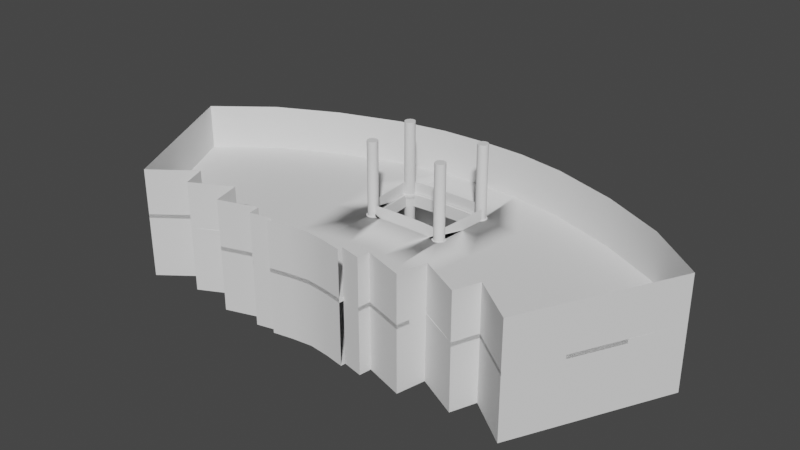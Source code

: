 # Source: dcs_floor_base.blend  (saved by Blender 2.80.75; exported with 4.5.12 LTS)
import bpy
from mathutils import Matrix  # noqa: F401  (used for matrix-valued properties, if any)

bpy.ops.wm.read_factory_settings(use_empty=True)
scene = bpy.context.scene
scene.name = 'Scene'

# ---- collections
col_collection = bpy.data.collections.new('Collection'); scene.collection.children.link(col_collection)

# ---- node groups
ng_auto_smooth = bpy.data.node_groups.new('Auto Smooth', 'GeometryNodeTree')
_s = ng_auto_smooth.interface.new_socket(name='Geometry', in_out='OUTPUT', socket_type='NodeSocketGeometry')
_s = ng_auto_smooth.interface.new_socket(name='Geometry', in_out='INPUT', socket_type='NodeSocketGeometry')
_s = ng_auto_smooth.interface.new_socket(name='Angle', in_out='INPUT', socket_type='NodeSocketFloat')
_s.subtype = 'ANGLE'
_s.min_value = 0.0
_s.max_value = 3.142
ng_auto_smooth.is_modifier = True
_N = ng_auto_smooth.nodes; _L = ng_auto_smooth.links
n0 = _N.new('NodeGroupOutput'); n0.name = 'Group Output'; n0.location = (480, -100)
n1 = _N.new('NodeGroupInput'); n1.name = 'Group Input'; n1.location = (-420, -300)
n2 = _N.new('NodeGroupInput'); n2.name = 'Group Input.001'; n2.location = (-60, -100)
n3 = _N.new('GeometryNodeSetShadeSmooth'); n3.name = 'Set Shade Smooth'; n3.location = (120, -100)
n3.domain = 'EDGE'
n4 = _N.new('GeometryNodeSetShadeSmooth'); n4.name = 'Set Shade Smooth.001'; n4.location = (300, -100)
n5 = _N.new('GeometryNodeInputMeshEdgeAngle'); n5.name = 'Edge Angle'; n5.location = (-420, -220)
n6 = _N.new('GeometryNodeInputEdgeSmooth'); n6.name = 'Is Edge Smooth'; n6.location = (-60, -160)
n7 = _N.new('GeometryNodeInputShadeSmooth'); n7.name = 'Is Face Smooth'; n7.location = (-240, -340)
n8 = _N.new('FunctionNodeBooleanMath'); n8.name = 'Boolean Math'; n8.location = (-60, -220)
n9 = _N.new('FunctionNodeCompare'); n9.name = 'Compare'; n9.location = (-240, -180)
n9.operation = 'LESS_EQUAL'
_L.new(n5.outputs[0], n9.inputs[0])
_L.new(n4.outputs[0], n0.inputs[0])
_L.new(n1.outputs[1], n9.inputs[1])
_L.new(n9.outputs[0], n8.inputs[0])
_L.new(n7.outputs[0], n8.inputs[1])
_L.new(n2.outputs[0], n3.inputs[0])
_L.new(n6.outputs[0], n3.inputs[1])
_L.new(n3.outputs[0], n4.inputs[0])
_L.new(n8.outputs[0], n3.inputs[2])
n0.is_active_output = True

# ---- world
world_world = bpy.data.worlds.new('World'); scene.world = world_world
world_world.use_nodes = True; world_world.node_tree.nodes.clear()
_N = world_world.node_tree.nodes; _L = world_world.node_tree.links
n0 = _N.new('ShaderNodeOutputWorld'); n0.name = 'World Output'; n0.location = (300, 300)
n1 = _N.new('ShaderNodeBackground'); n1.name = 'Background'; n1.location = (10, 300)
n1.inputs[0].default_value = (0.05088, 0.05088, 0.05088, 1.0)
_L.new(n1.outputs[0], n0.inputs[0])
n0.is_active_output = True
world_world.color = (0.05088, 0.05088, 0.05088)
world_world.use_sun_shadow = False
world_world.sun_shadow_jitter_overblur = 0.0

# ---- meshes
me_plane = bpy.data.meshes.new('Plane')
me_plane.from_pydata([(1.608, -5.327, 0.0), (1.631, 4.701, 0.0), (0.0, -5.085, 0.0), (0.0, 4.758, 0.0), (1.627, -5.136, 0.0), (0.0, -4.695, 0.0), (3.798, 4.336, 0.0), (2.452, -5.328, 0.0), (1.573, -4.538, 0.0), (0.0, -4.226, 0.0), (2.519, -4.848, 0.0), (6.378, 3.473, 0.0), (4.072, -5.347, 0.0), (1.58, -3.352, 0.0), (0.0, -3.072, 0.0), (2.683, -3.669, 0.0), (4.326, -4.214, 0.0), (8.842, 2.265, 0.0), (5.985, -5.058, 0.0), (1.587, -2.274, 0.0), (0.0, -2.024, 0.0), (2.832, -2.597, 0.0), (4.601, -3.185, 0.0), (6.368, -4.078, 0.0), (11.05, 0.5581, 0.0), (8.056, -5.343, 0.0), (0.8042, -5.177, 0.0), (0.8154, 4.73, 0.0), (0.8135, -4.915, 0.0), (0.7863, -4.382, 0.0), (0.79, -3.212, 0.0), (0.7934, -2.149, 0.0), (1.608, -5.327, 4.469), (1.88, 4.682, 4.469), (0.0, -5.085, 4.469), (0.0, 4.758, 4.469), (1.627, -5.136, 4.469), (3.798, 4.336, 4.469), (2.452, -5.328, 4.469), (2.519, -4.848, 4.469), (6.378, 3.473, 4.469), (4.072, -5.347, 4.469), (4.374, -4.214, 4.469), (8.842, 2.265, 4.469), (5.985, -5.058, 4.469), (6.368, -4.078, 4.469), (11.05, 0.5581, 4.469), (8.056, -5.343, 4.469), (0.8042, -5.177, 4.469), (0.8154, 4.73, 4.469), (1.719, 2.33, 0.0), (0.0, 2.401, 0.0), (3.476, 2.025, 0.0), (5.785, 1.254, 0.0), (8.017, 0.1505, 0.0), (10.05, -1.409, 0.0), (0.8081, 2.404, 0.0), (10.05, -1.409, 4.469), (1.557, 0.01136, 0.0), (0.0, 0.07546, 0.0), (3.156, -0.2709, 0.0), (5.197, -0.9512, 0.0), (7.198, -1.95, 0.0), (9.059, -3.364, 0.0), (0.8008, 0.07881, 0.0), (9.059, -3.364, 4.469), (1.703, 2.558, -0.003641), (1.703, 2.558, 5.645), (1.768, 2.547, -0.003641), (1.768, 2.547, 5.645), (1.828, 2.517, -0.003641), (1.828, 2.517, 5.645), (1.875, 2.47, -0.003641), (1.875, 2.47, 5.645), (1.905, 2.41, -0.003641), (1.905, 2.41, 5.645), (1.916, 2.345, -0.003641), (1.916, 2.345, 5.645), (1.905, 2.279, -0.003641), (1.905, 2.279, 5.645), (1.875, 2.219, -0.003641), (1.875, 2.219, 5.645), (1.828, 2.172, -0.003641), (1.828, 2.172, 5.645), (1.768, 2.142, -0.003641), (1.768, 2.142, 5.645), (1.703, 2.132, -0.003641), (1.703, 2.132, 5.645), (1.637, 2.142, -0.003641), (1.637, 2.142, 5.645), (1.577, 2.172, -0.003641), (1.577, 2.172, 5.645), (1.53, 2.219, -0.003641), (1.53, 2.219, 5.645), (1.5, 2.279, -0.003641), (1.5, 2.279, 5.645), (1.49, 2.345, -0.003641), (1.49, 2.345, 5.645), (1.5, 2.41, -0.003641), (1.5, 2.41, 5.645), (1.53, 2.47, -0.003641), (1.53, 2.47, 5.645), (1.577, 2.517, -0.003641), (1.577, 2.517, 5.645), (1.637, 2.547, -0.003641), (1.637, 2.547, 5.645), (1.703, 2.558, 2.533), (1.768, 2.547, 2.533), (1.828, 2.517, 2.533), (1.875, 2.47, 2.533), (1.905, 2.41, 2.533), (1.916, 2.345, 2.533), (1.905, 2.279, 2.533), (1.875, 2.219, 2.533), (1.828, 2.172, 2.533), (1.768, 2.142, 2.533), (1.703, 2.132, 2.533), (1.637, 2.142, 2.533), (1.577, 2.172, 2.533), (1.53, 2.219, 2.533), (1.5, 2.279, 2.533), (1.49, 2.345, 2.533), (1.5, 2.41, 2.533), (1.53, 2.47, 2.533), (1.577, 2.517, 2.533), (1.637, 2.547, 2.533), (1.703, 2.558, 2.641), (1.768, 2.547, 2.641), (1.828, 2.517, 2.641), (1.875, 2.47, 2.641), (1.905, 2.41, 2.641), (1.916, 2.345, 2.641), (1.905, 2.279, 2.641), (1.875, 2.219, 2.641), (1.828, 2.172, 2.641), (1.768, 2.142, 2.641), (1.703, 2.132, 2.641), (1.637, 2.142, 2.641), (1.577, 2.172, 2.641), (1.53, 2.219, 2.641), (1.5, 2.279, 2.641), (1.49, 2.345, 2.641), (1.5, 2.41, 2.641), (1.53, 2.47, 2.641), (1.577, 2.517, 2.641), (1.637, 2.547, 2.641), (1.786, 2.601, 2.636), (1.786, 2.601, 2.537), (1.861, 2.562, 2.636), (1.861, 2.562, 2.537), (1.92, 2.503, 2.636), (1.92, 2.503, 2.537), (1.959, 2.428, 2.636), (1.959, 2.428, 2.537), (1.972, 2.345, 2.636), (1.972, 2.345, 2.537), (1.959, 2.261, 2.636), (1.959, 2.261, 2.537), (1.92, 2.186, 2.636), (1.92, 2.186, 2.537), (1.861, 2.127, 2.636), (1.861, 2.127, 2.537), (1.786, 2.089, 2.636), (1.786, 2.089, 2.537), (1.703, 2.075, 2.636), (1.703, 2.075, 2.537), (1.619, 2.089, 2.636), (1.619, 2.089, 2.537), (1.544, 2.127, 2.636), (1.544, 2.127, 2.537), (1.485, 2.186, 2.636), (1.485, 2.186, 2.537), (1.447, 2.261, 2.636), (1.447, 2.261, 2.537), (1.433, 2.345, 2.636), (1.433, 2.345, 2.537), (1.447, 2.428, 2.636), (1.447, 2.428, 2.537), (1.485, 2.503, 2.636), (1.485, 2.503, 2.537), (1.544, 2.562, 2.636), (1.544, 2.562, 2.537), (1.619, 2.601, 2.636), (1.619, 2.601, 2.537), (1.703, 2.614, 2.537), (1.703, 2.614, 2.636), (1.768, 2.547, 0.05977), (1.828, 2.517, 0.05977), (1.875, 2.47, 0.05977), (1.905, 2.41, 0.05977), (1.916, 2.345, 0.05977), (1.905, 2.279, 0.05977), (1.875, 2.219, 0.05977), (1.828, 2.172, 0.05977), (1.768, 2.142, 0.05977), (1.703, 2.132, 0.05977), (1.637, 2.142, 0.05977), (1.577, 2.172, 0.05977), (1.53, 2.219, 0.05977), (1.5, 2.279, 0.05977), (1.49, 2.345, 0.05977), (1.5, 2.41, 0.05977), (1.53, 2.47, 0.05977), (1.577, 2.517, 0.05977), (1.637, 2.547, 0.05977), (1.703, 2.558, 0.05977), (1.703, 2.589, 0.00752), (1.778, 2.577, 0.00752), (1.778, 2.577, 0.04861), (1.846, 2.542, 0.00752), (1.846, 2.542, 0.04861), (1.901, 2.488, 0.00752), (1.901, 2.488, 0.04861), (1.935, 2.42, 0.00752), (1.935, 2.42, 0.04861), (1.947, 2.345, 0.00752), (1.947, 2.345, 0.04861), (1.935, 2.269, 0.00752), (1.935, 2.269, 0.04861), (1.901, 2.201, 0.00752), (1.901, 2.201, 0.04861), (1.846, 2.147, 0.00752), (1.846, 2.147, 0.04861), (1.778, 2.112, 0.00752), (1.778, 2.112, 0.04861), (1.703, 2.1, 0.00752), (1.703, 2.1, 0.04861), (1.627, 2.112, 0.00752), (1.627, 2.112, 0.04861), (1.559, 2.147, 0.00752), (1.559, 2.147, 0.04861), (1.505, 2.201, 0.00752), (1.505, 2.201, 0.04861), (1.47, 2.269, 0.00752), (1.47, 2.269, 0.04861), (1.458, 2.345, 0.00752), (1.458, 2.345, 0.04861), (1.47, 2.42, 0.00752), (1.47, 2.42, 0.04861), (1.505, 2.488, 0.00752), (1.505, 2.488, 0.04861), (1.559, 2.542, 0.00752), (1.559, 2.542, 0.04861), (1.627, 2.577, 0.00752), (1.627, 2.577, 0.04861), (1.703, 2.589, 0.04861), (1.562, 0.2323, -0.003641), (1.562, 0.2323, 5.645), (1.627, 0.2219, -0.003641), (1.627, 0.2219, 5.645), (1.687, 0.1916, -0.003641), (1.687, 0.1916, 5.645), (1.734, 0.1445, -0.003641), (1.734, 0.1445, 5.645), (1.764, 0.0851, -0.003641), (1.764, 0.0851, 5.645), (1.775, 0.01928, -0.003641), (1.775, 0.01928, 5.645), (1.764, -0.04655, -0.003641), (1.764, -0.04655, 5.645), (1.734, -0.1059, -0.003641), (1.734, -0.1059, 5.645), (1.687, -0.1531, -0.003641), (1.687, -0.1531, 5.645), (1.627, -0.1833, -0.003641), (1.627, -0.1833, 5.645), (1.562, -0.1937, -0.003641), (1.562, -0.1937, 5.645), (1.496, -0.1833, -0.003641), (1.496, -0.1833, 5.645), (1.436, -0.1531, -0.003641), (1.436, -0.1531, 5.645), (1.389, -0.1059, -0.003641), (1.389, -0.1059, 5.645), (1.359, -0.04655, -0.003641), (1.359, -0.04655, 5.645), (1.349, 0.01928, -0.003641), (1.349, 0.01928, 5.645), (1.359, 0.0851, -0.003641), (1.359, 0.0851, 5.645), (1.389, 0.1445, -0.003641), (1.389, 0.1445, 5.645), (1.436, 0.1916, -0.003641), (1.436, 0.1916, 5.645), (1.496, 0.2219, -0.003641), (1.496, 0.2219, 5.645), (1.562, 0.2323, 2.533), (1.627, 0.2219, 2.533), (1.687, 0.1916, 2.533), (1.734, 0.1445, 2.533), (1.764, 0.0851, 2.533), (1.775, 0.01928, 2.533), (1.764, -0.04655, 2.533), (1.734, -0.1059, 2.533), (1.687, -0.1531, 2.533), (1.627, -0.1833, 2.533), (1.562, -0.1937, 2.533), (1.496, -0.1833, 2.533), (1.436, -0.1531, 2.533), (1.389, -0.1059, 2.533), (1.359, -0.04655, 2.533), (1.349, 0.01928, 2.533), (1.359, 0.0851, 2.533), (1.389, 0.1445, 2.533), (1.436, 0.1916, 2.533), (1.496, 0.2219, 2.533), (1.562, 0.2323, 2.641), (1.627, 0.2219, 2.641), (1.687, 0.1916, 2.641), (1.734, 0.1445, 2.641), (1.764, 0.0851, 2.641), (1.775, 0.01928, 2.641), (1.764, -0.04655, 2.641), (1.734, -0.1059, 2.641), (1.687, -0.1531, 2.641), (1.627, -0.1833, 2.641), (1.562, -0.1937, 2.641), (1.496, -0.1833, 2.641), (1.436, -0.1531, 2.641), (1.389, -0.1059, 2.641), (1.359, -0.04655, 2.641), (1.349, 0.01928, 2.641), (1.359, 0.0851, 2.641), (1.389, 0.1445, 2.641), (1.436, 0.1916, 2.641), (1.496, 0.2219, 2.641), (1.645, 0.2753, 2.636), (1.645, 0.2753, 2.537), (1.72, 0.237, 2.636), (1.72, 0.237, 2.537), (1.779, 0.1775, 2.636), (1.779, 0.1775, 2.537), (1.818, 0.1025, 2.636), (1.818, 0.1025, 2.537), (1.831, 0.01928, 2.636), (1.831, 0.01928, 2.537), (1.818, -0.0639, 2.636), (1.818, -0.0639, 2.537), (1.779, -0.1389, 2.636), (1.779, -0.1389, 2.537), (1.72, -0.1985, 2.636), (1.72, -0.1985, 2.537), (1.645, -0.2367, 2.636), (1.645, -0.2367, 2.537), (1.562, -0.2499, 2.636), (1.562, -0.2499, 2.537), (1.478, -0.2367, 2.636), (1.478, -0.2367, 2.537), (1.403, -0.1985, 2.636), (1.403, -0.1985, 2.537), (1.344, -0.1389, 2.636), (1.344, -0.1389, 2.537), (1.306, -0.0639, 2.636), (1.306, -0.0639, 2.537), (1.292, 0.01928, 2.636), (1.292, 0.01928, 2.537), (1.306, 0.1025, 2.636), (1.306, 0.1025, 2.537), (1.344, 0.1775, 2.636), (1.344, 0.1775, 2.537), (1.403, 0.237, 2.636), (1.403, 0.237, 2.537), (1.478, 0.2753, 2.636), (1.478, 0.2753, 2.537), (1.562, 0.2884, 2.537), (1.562, 0.2884, 2.636), (1.627, 0.2219, 0.05977), (1.687, 0.1916, 0.05977), (1.734, 0.1445, 0.05977), (1.764, 0.0851, 0.05977), (1.775, 0.01928, 0.05977), (1.764, -0.04655, 0.05977), (1.734, -0.1059, 0.05977), (1.687, -0.1531, 0.05977), (1.627, -0.1833, 0.05977), (1.562, -0.1937, 0.05977), (1.496, -0.1833, 0.05977), (1.436, -0.1531, 0.05977), (1.389, -0.1059, 0.05977), (1.359, -0.04655, 0.05977), (1.349, 0.01928, 0.05977), (1.359, 0.0851, 0.05977), (1.389, 0.1445, 0.05977), (1.436, 0.1916, 0.05977), (1.496, 0.2219, 0.05977), (1.562, 0.2323, 0.05977), (1.562, 0.264, 0.00752), (1.637, 0.252, 0.00752), (1.637, 0.252, 0.04861), (1.705, 0.2172, 0.00752), (1.705, 0.2172, 0.04861), (1.759, 0.1631, 0.00752), (1.759, 0.1631, 0.04861), (1.794, 0.09489, 0.00752), (1.794, 0.09489, 0.04861), (1.806, 0.01928, 0.00752), (1.806, 0.01928, 0.04861), (1.794, -0.05634, 0.00752), (1.794, -0.05634, 0.04861), (1.759, -0.1246, 0.00752), (1.759, -0.1246, 0.04861), (1.705, -0.1787, 0.00752), (1.705, -0.1787, 0.04861), (1.637, -0.2134, 0.00752), (1.637, -0.2134, 0.04861), (1.562, -0.2254, 0.00752), (1.562, -0.2254, 0.04861), (1.486, -0.2134, 0.00752), (1.486, -0.2134, 0.04861), (1.418, -0.1787, 0.00752), (1.418, -0.1787, 0.04861), (1.364, -0.1246, 0.00752), (1.364, -0.1246, 0.04861), (1.329, -0.05634, 0.00752), (1.329, -0.05634, 0.04861), (1.317, 0.01928, 0.00752), (1.317, 0.01928, 0.04861), (1.329, 0.09489, 0.00752), (1.329, 0.09489, 0.04861), (1.364, 0.1631, 0.00752), (1.364, 0.1631, 0.04861), (1.418, 0.2172, 0.00752), (1.418, 0.2172, 0.04861), (1.486, 0.252, 0.00752), (1.486, 0.252, 0.04861), (1.562, 0.264, 0.04861)], [], [(56, 50, 1, 27), (26, 0, 4, 28), (8, 4, 7, 10), (13, 8, 10, 15), (28, 4, 8, 29), (15, 10, 12, 16), (21, 15, 16, 22), (19, 13, 15, 21), (29, 8, 13, 30), (22, 16, 18, 23), (61, 22, 23, 62), (58, 19, 21, 60), (60, 21, 22, 61), (30, 13, 19, 31), (62, 23, 25, 63), (14, 30, 31, 20), (9, 29, 30, 14), (5, 28, 29, 9), (2, 26, 28, 5), (51, 56, 27, 3), (27, 1, 33, 49), (10, 7, 38, 39), (11, 17, 43, 40), (16, 12, 41, 42), (0, 26, 48, 32), (63, 25, 47, 65), (7, 4, 36, 38), (25, 23, 45, 47), (12, 10, 39, 41), (1, 6, 37, 33), (17, 24, 46, 43), (3, 27, 49, 35), (6, 11, 40, 37), (23, 18, 44, 45), (26, 2, 34, 48), (18, 16, 42, 44), (24, 55, 57, 46), (59, 64, 56, 51), (17, 54, 55, 24), (6, 52, 53, 11), (1, 50, 52, 6), (11, 53, 54, 17), (64, 58, 50, 56), (31, 19, 58, 64), (20, 31, 64, 59), (55, 63, 65, 57), (54, 62, 63, 55), (52, 60, 61, 53), (50, 58, 60, 52), (53, 61, 62, 54), (126, 67, 69, 127), (127, 69, 71, 128), (128, 71, 73, 129), (129, 73, 75, 130), (130, 75, 77, 131), (131, 77, 79, 132), (132, 79, 81, 133), (133, 81, 83, 134), (134, 83, 85, 135), (135, 85, 87, 136), (136, 87, 89, 137), (137, 89, 91, 138), (138, 91, 93, 139), (139, 93, 95, 140), (140, 95, 97, 141), (141, 97, 99, 142), (142, 99, 101, 143), (143, 101, 103, 144), (69, 67, 105, 103, 101, 99, 97, 95, 93, 91, 89, 87, 85, 83, 81, 79, 77, 75, 73, 71), (144, 103, 105, 145), (145, 105, 67, 126), (66, 68, 70, 72, 74, 76, 78, 80, 82, 84, 86, 88, 90, 92, 94, 96, 98, 100, 102, 104), (204, 125, 106, 205), (203, 124, 125, 204), (202, 123, 124, 203), (201, 122, 123, 202), (200, 121, 122, 201), (199, 120, 121, 200), (198, 119, 120, 199), (197, 118, 119, 198), (196, 117, 118, 197), (195, 116, 117, 196), (194, 115, 116, 195), (193, 114, 115, 194), (192, 113, 114, 193), (191, 112, 113, 192), (190, 111, 112, 191), (189, 110, 111, 190), (188, 109, 110, 189), (187, 108, 109, 188), (186, 107, 108, 187), (205, 106, 107, 186), (118, 117, 167, 169), (137, 138, 168, 166), (119, 118, 169, 171), (138, 139, 170, 168), (120, 119, 171, 173), (139, 140, 172, 170), (107, 106, 184, 147), (126, 127, 146, 185), (121, 120, 173, 175), (140, 141, 174, 172), (108, 107, 147, 149), (127, 128, 148, 146), (122, 121, 175, 177), (141, 142, 176, 174), (109, 108, 149, 151), (128, 129, 150, 148), (123, 122, 177, 179), (142, 143, 178, 176), (110, 109, 151, 153), (129, 130, 152, 150), (183, 182, 185, 184), (181, 180, 182, 183), (179, 178, 180, 181), (177, 176, 178, 179), (175, 174, 176, 177), (173, 172, 174, 175), (171, 170, 172, 173), (169, 168, 170, 171), (167, 166, 168, 169), (165, 164, 166, 167), (163, 162, 164, 165), (161, 160, 162, 163), (159, 158, 160, 161), (157, 156, 158, 159), (155, 154, 156, 157), (153, 152, 154, 155), (151, 150, 152, 153), (149, 148, 150, 151), (147, 146, 148, 149), (184, 185, 146, 147), (136, 137, 166, 164), (117, 116, 165, 167), (135, 136, 164, 162), (116, 115, 163, 165), (134, 135, 162, 160), (115, 114, 161, 163), (133, 134, 160, 158), (114, 113, 159, 161), (132, 133, 158, 156), (113, 112, 157, 159), (145, 126, 185, 182), (106, 125, 183, 184), (131, 132, 156, 154), (112, 111, 155, 157), (144, 145, 182, 180), (125, 124, 181, 183), (130, 131, 154, 152), (111, 110, 153, 155), (143, 144, 180, 178), (124, 123, 179, 181), (82, 80, 219, 221), (194, 195, 226, 224), (90, 88, 227, 229), (72, 70, 209, 211), (193, 194, 224, 222), (98, 96, 235, 237), (192, 193, 222, 220), (80, 78, 217, 219), (191, 192, 220, 218), (66, 104, 243, 206), (204, 205, 245, 244), (88, 86, 225, 227), (70, 68, 207, 209), (190, 191, 218, 216), (203, 204, 244, 242), (96, 94, 233, 235), (189, 190, 216, 214), (78, 76, 215, 217), (202, 203, 242, 240), (188, 189, 214, 212), (206, 245, 208, 207), (207, 208, 210, 209), (209, 210, 212, 211), (211, 212, 214, 213), (213, 214, 216, 215), (215, 216, 218, 217), (217, 218, 220, 219), (219, 220, 222, 221), (221, 222, 224, 223), (223, 224, 226, 225), (225, 226, 228, 227), (227, 228, 230, 229), (229, 230, 232, 231), (231, 232, 234, 233), (233, 234, 236, 235), (235, 236, 238, 237), (237, 238, 240, 239), (239, 240, 242, 241), (241, 242, 244, 243), (243, 244, 245, 206), (195, 196, 228, 226), (100, 98, 237, 239), (196, 197, 230, 228), (74, 72, 211, 213), (92, 90, 229, 231), (197, 198, 232, 230), (84, 82, 221, 223), (198, 199, 234, 232), (102, 100, 239, 241), (205, 186, 208, 245), (199, 200, 236, 234), (76, 74, 213, 215), (186, 187, 210, 208), (94, 92, 231, 233), (68, 66, 206, 207), (200, 201, 238, 236), (187, 188, 212, 210), (86, 84, 223, 225), (201, 202, 240, 238), (104, 102, 241, 243), (306, 247, 249, 307), (307, 249, 251, 308), (308, 251, 253, 309), (309, 253, 255, 310), (310, 255, 257, 311), (311, 257, 259, 312), (312, 259, 261, 313), (313, 261, 263, 314), (314, 263, 265, 315), (315, 265, 267, 316), (316, 267, 269, 317), (317, 269, 271, 318), (318, 271, 273, 319), (319, 273, 275, 320), (320, 275, 277, 321), (321, 277, 279, 322), (322, 279, 281, 323), (323, 281, 283, 324), (249, 247, 285, 283, 281, 279, 277, 275, 273, 271, 269, 267, 265, 263, 261, 259, 257, 255, 253, 251), (324, 283, 285, 325), (325, 285, 247, 306), (246, 248, 250, 252, 254, 256, 258, 260, 262, 264, 266, 268, 270, 272, 274, 276, 278, 280, 282, 284), (384, 305, 286, 385), (383, 304, 305, 384), (382, 303, 304, 383), (381, 302, 303, 382), (380, 301, 302, 381), (379, 300, 301, 380), (378, 299, 300, 379), (377, 298, 299, 378), (376, 297, 298, 377), (375, 296, 297, 376), (374, 295, 296, 375), (373, 294, 295, 374), (372, 293, 294, 373), (371, 292, 293, 372), (370, 291, 292, 371), (369, 290, 291, 370), (368, 289, 290, 369), (367, 288, 289, 368), (366, 287, 288, 367), (385, 286, 287, 366), (298, 297, 347, 349), (317, 318, 348, 346), (299, 298, 349, 351), (318, 319, 350, 348), (300, 299, 351, 353), (319, 320, 352, 350), (287, 286, 364, 327), (306, 307, 326, 365), (301, 300, 353, 355), (320, 321, 354, 352), (288, 287, 327, 329), (307, 308, 328, 326), (302, 301, 355, 357), (321, 322, 356, 354), (289, 288, 329, 331), (308, 309, 330, 328), (303, 302, 357, 359), (322, 323, 358, 356), (290, 289, 331, 333), (309, 310, 332, 330), (363, 362, 365, 364), (361, 360, 362, 363), (359, 358, 360, 361), (357, 356, 358, 359), (355, 354, 356, 357), (353, 352, 354, 355), (351, 350, 352, 353), (349, 348, 350, 351), (347, 346, 348, 349), (345, 344, 346, 347), (343, 342, 344, 345), (341, 340, 342, 343), (339, 338, 340, 341), (337, 336, 338, 339), (335, 334, 336, 337), (333, 332, 334, 335), (331, 330, 332, 333), (329, 328, 330, 331), (327, 326, 328, 329), (364, 365, 326, 327), (316, 317, 346, 344), (297, 296, 345, 347), (315, 316, 344, 342), (296, 295, 343, 345), (314, 315, 342, 340), (295, 294, 341, 343), (313, 314, 340, 338), (294, 293, 339, 341), (312, 313, 338, 336), (293, 292, 337, 339), (325, 306, 365, 362), (286, 305, 363, 364), (311, 312, 336, 334), (292, 291, 335, 337), (324, 325, 362, 360), (305, 304, 361, 363), (310, 311, 334, 332), (291, 290, 333, 335), (323, 324, 360, 358), (304, 303, 359, 361), (262, 260, 399, 401), (374, 375, 406, 404), (270, 268, 407, 409), (252, 250, 389, 391), (373, 374, 404, 402), (278, 276, 415, 417), (372, 373, 402, 400), (260, 258, 397, 399), (371, 372, 400, 398), (246, 284, 423, 386), (384, 385, 425, 424), (268, 266, 405, 407), (250, 248, 387, 389), (370, 371, 398, 396), (383, 384, 424, 422), (276, 274, 413, 415), (369, 370, 396, 394), (258, 256, 395, 397), (382, 383, 422, 420), (368, 369, 394, 392), (386, 425, 388, 387), (387, 388, 390, 389), (389, 390, 392, 391), (391, 392, 394, 393), (393, 394, 396, 395), (395, 396, 398, 397), (397, 398, 400, 399), (399, 400, 402, 401), (401, 402, 404, 403), (403, 404, 406, 405), (405, 406, 408, 407), (407, 408, 410, 409), (409, 410, 412, 411), (411, 412, 414, 413), (413, 414, 416, 415), (415, 416, 418, 417), (417, 418, 420, 419), (419, 420, 422, 421), (421, 422, 424, 423), (423, 424, 425, 386), (375, 376, 408, 406), (280, 278, 417, 419), (376, 377, 410, 408), (254, 252, 391, 393), (272, 270, 409, 411), (377, 378, 412, 410), (264, 262, 401, 403), (378, 379, 414, 412), (282, 280, 419, 421), (385, 366, 388, 425), (379, 380, 416, 414), (256, 254, 393, 395), (366, 367, 390, 388), (274, 272, 411, 413), (248, 246, 386, 387), (380, 381, 418, 416), (367, 368, 392, 390), (266, 264, 403, 405), (381, 382, 420, 418), (284, 282, 421, 423)])
me_plane.polygons.foreach_set('use_smooth', [True] * 374)
_uv = me_plane.uv_layers.new(name='UVMap')
_uv.uv.foreach_set('vector', [0.75, 0.7705, 1.0, 0.7705, 1.0, 1.0, 0.75, 1.0, 0.75, 0.0, 1.0, 0.0, 1.0, 0.04033, 0.75, 0.04033, 1.0, 0.08795, 1.0, 0.04033, 1.0, 0.04033, 1.0, 0.08795, 1.0, 0.2051, 1.0, 0.08795, 1.0, 0.08795, 1.0, 0.2051, 0.75, 0.04033, 1.0, 0.04033, 1.0, 0.08795, 0.75, 0.08795, 1.0, 0.2051, 1.0, 0.08795, 1.0, 0.08795, 1.0, 0.2051, 1.0, 0.3115, 1.0, 0.2051, 1.0, 0.2051, 1.0, 0.3115, 1.0, 0.3115, 1.0, 0.2051, 1.0, 0.2051, 1.0, 0.3115, 0.75, 0.08795, 1.0, 0.08795, 1.0, 0.2051, 0.75, 0.2051, 1.0, 0.3115, 1.0, 0.2051, 1.0, 0.2051, 1.0, 0.3115, 1.0, 0.5425, 1.0, 0.3115, 1.0, 0.3115, 1.0, 0.5425, 1.0, 0.5425, 1.0, 0.3115, 1.0, 0.3115, 1.0, 0.5425, 1.0, 0.5425, 1.0, 0.3115, 1.0, 0.3115, 1.0, 0.5425, 0.75, 0.2051, 1.0, 0.2051, 1.0, 0.3115, 0.75, 0.3115, 1.0, 0.5425, 1.0, 0.3115, 1.0, 0.3115, 1.0, 0.5425, 0.5, 0.2051, 0.75, 0.2051, 0.75, 0.3115, 0.5, 0.3115, 0.5, 0.08795, 0.75, 0.08795, 0.75, 0.2051, 0.5, 0.2051, 0.5, 0.04033, 0.75, 0.04033, 0.75, 0.08795, 0.5, 0.08795, 0.5, 0.0, 0.75, 0.0, 0.75, 0.04033, 0.5, 0.04033, 0.5, 0.7705, 0.75, 0.7705, 0.75, 1.0, 0.5, 1.0, 0.75, 1.0, 1.0, 1.0, 1.0, 1.0, 0.75, 1.0, 1.0, 0.08795, 1.0, 0.04033, 1.0, 0.04033, 1.0, 0.08795, 1.0, 1.0, 1.0, 1.0, 1.0, 1.0, 1.0, 1.0, 1.0, 0.2051, 1.0, 0.08795, 1.0, 0.08795, 1.0, 0.2051, 1.0, 0.0, 0.75, 0.0, 0.75, 0.0, 1.0, 0.0, 1.0, 0.5425, 1.0, 0.3115, 1.0, 0.3115, 1.0, 0.5425, 1.0, 0.04033, 1.0, 0.04033, 1.0, 0.04033, 1.0, 0.04033, 1.0, 0.3115, 1.0, 0.3115, 1.0, 0.3115, 1.0, 0.3115, 1.0, 0.08795, 1.0, 0.08795, 1.0, 0.08795, 1.0, 0.08795, 1.0, 1.0, 1.0, 1.0, 1.0, 1.0, 1.0, 1.0, 1.0, 1.0, 1.0, 1.0, 1.0, 1.0, 1.0, 1.0, 0.5, 1.0, 0.75, 1.0, 0.75, 1.0, 0.5, 1.0, 1.0, 1.0, 1.0, 1.0, 1.0, 1.0, 1.0, 1.0, 1.0, 0.3115, 1.0, 0.2051, 1.0, 0.2051, 1.0, 0.3115, 0.75, 0.0, 0.5, 0.0, 0.5, 0.0, 0.75, 0.0, 1.0, 0.2051, 1.0, 0.2051, 1.0, 0.2051, 1.0, 0.2051, 1.0, 1.0, 1.0, 0.7705, 1.0, 0.7705, 1.0, 1.0, 0.5, 0.5425, 0.75, 0.5425, 0.75, 0.7705, 0.5, 0.7705, 1.0, 1.0, 1.0, 0.7705, 1.0, 0.7705, 1.0, 1.0, 1.0, 1.0, 1.0, 0.7705, 1.0, 0.7705, 1.0, 1.0, 1.0, 1.0, 1.0, 0.7705, 1.0, 0.7705, 1.0, 1.0, 1.0, 1.0, 1.0, 0.7705, 1.0, 0.7705, 1.0, 1.0, 0.75, 0.5425, 1.0, 0.5425, 1.0, 0.7705, 0.75, 0.7705, 0.75, 0.3115, 1.0, 0.3115, 1.0, 0.5425, 0.75, 0.5425, 0.5, 0.3115, 0.75, 0.3115, 0.75, 0.5425, 0.5, 0.5425, 1.0, 0.7705, 1.0, 0.5425, 1.0, 0.5425, 1.0, 0.7705, 1.0, 0.7705, 1.0, 0.5425, 1.0, 0.5425, 1.0, 0.7705, 1.0, 0.7705, 1.0, 0.5425, 1.0, 0.5425, 1.0, 0.7705, 1.0, 0.7705, 1.0, 0.5425, 1.0, 0.5425, 1.0, 0.7705, 1.0, 0.7705, 1.0, 0.5425, 1.0, 0.5425, 1.0, 0.7705, 1.0, 0.7341, 1.0, 1.0, 0.95, 1.0, 0.95, 0.7341, 0.95, 0.7341, 0.95, 1.0, 0.9, 1.0, 0.9, 0.7341, 0.9, 0.7341, 0.9, 1.0, 0.85, 1.0, 0.85, 0.7341, 0.85, 0.7341, 0.85, 1.0, 0.8, 1.0, 0.8, 0.7341, 0.8, 0.7341, 0.8, 1.0, 0.75, 1.0, 0.75, 0.7341, 0.75, 0.7341, 0.75, 1.0, 0.7, 1.0, 0.7, 0.7341, 0.7, 0.7341, 0.7, 1.0, 0.65, 1.0, 0.65, 0.7341, 0.65, 0.7341, 0.65, 1.0, 0.6, 1.0, 0.6, 0.7341, 0.6, 0.7341, 0.6, 1.0, 0.55, 1.0, 0.55, 0.7341, 0.55, 0.7341, 0.55, 1.0, 0.5, 1.0, 0.5, 0.7341, 0.5, 0.7341, 0.5, 1.0, 0.45, 1.0, 0.45, 0.7341, 0.45, 0.7341, 0.45, 1.0, 0.4, 1.0, 0.4, 0.7341, 0.4, 0.7341, 0.4, 1.0, 0.35, 1.0, 0.35, 0.7341, 0.35, 0.7341, 0.35, 1.0, 0.3, 1.0, 0.3, 0.7341, 0.3, 0.7341, 0.3, 1.0, 0.25, 1.0, 0.25, 0.7341, 0.25, 0.7341, 0.25, 1.0, 0.2, 1.0, 0.2, 0.7341, 0.2, 0.7341, 0.2, 1.0, 0.15, 1.0, 0.15, 0.7341, 0.15, 0.7341, 0.15, 1.0, 0.1, 1.0, 0.1, 0.7341, 0.3242, 0.4783, 0.25, 0.49, 0.1758, 0.4783, 0.1089, 0.4442, 0.05584, 0.3911, 0.02175, 0.3242, 0.01, 0.25, 0.02175, 0.1758, 0.05584, 0.1089, 0.1089, 0.05584, 0.1758, 0.02175, 0.25, 0.01, 0.3242, 0.02175, 0.3911, 0.05584, 0.4442, 0.1089, 0.4783, 0.1758, 0.49, 0.25, 0.4783, 0.3242, 0.4442, 0.3911, 0.3911, 0.4442, 0.1, 0.7341, 0.1, 1.0, 0.05, 1.0, 0.05, 0.7341, 0.05, 0.7341, 0.05, 1.0, -1.565e-07, 1.0, -1.565e-07, 0.7341, 0.75, 0.49, 0.8242, 0.4783, 0.8911, 0.4442, 0.9442, 0.3911, 0.9783, 0.3242, 0.99, 0.25, 0.9783, 0.1758, 0.9442, 0.1089, 0.8911, 0.05584, 0.8242, 0.02175, 0.75, 0.01, 0.6758, 0.02175, 0.6089, 0.05584, 0.5558, 0.1089, 0.5217, 0.1758, 0.51, 0.25, 0.5217, 0.3242, 0.5558, 0.3911, 0.6089, 0.4442, 0.6758, 0.4783, 0.05, 0.5056, 0.05, 0.7245, -1.565e-07, 0.7245, -1.565e-07, 0.5056, 0.1, 0.5056, 0.1, 0.7245, 0.05, 0.7245, 0.05, 0.5056, 0.15, 0.5056, 0.15, 0.7245, 0.1, 0.7245, 0.1, 0.5056, 0.2, 0.5056, 0.2, 0.7245, 0.15, 0.7245, 0.15, 0.5056, 0.25, 0.5056, 0.25, 0.7245, 0.2, 0.7245, 0.2, 0.5056, 0.3, 0.5056, 0.3, 0.7245, 0.25, 0.7245, 0.25, 0.5056, 0.35, 0.5056, 0.35, 0.7245, 0.3, 0.7245, 0.3, 0.5056, 0.4, 0.5056, 0.4, 0.7245, 0.35, 0.7245, 0.35, 0.5056, 0.45, 0.5056, 0.45, 0.7245, 0.4, 0.7245, 0.4, 0.5056, 0.5, 0.5056, 0.5, 0.7245, 0.45, 0.7245, 0.45, 0.5056, 0.55, 0.5056, 0.55, 0.7245, 0.5, 0.7245, 0.5, 0.5056, 0.6, 0.5056, 0.6, 0.7245, 0.55, 0.7245, 0.55, 0.5056, 0.65, 0.5056, 0.65, 0.7245, 0.6, 0.7245, 0.6, 0.5056, 0.7, 0.5056, 0.7, 0.7245, 0.65, 0.7245, 0.65, 0.5056, 0.75, 0.5056, 0.75, 0.7245, 0.7, 0.7245, 0.7, 0.5056, 0.8, 0.5056, 0.8, 0.7245, 0.75, 0.7245, 0.75, 0.5056, 0.85, 0.5056, 0.85, 0.7245, 0.8, 0.7245, 0.8, 0.5056, 0.9, 0.5056, 0.9, 0.7245, 0.85, 0.7245, 0.85, 0.5056, 0.95, 0.5056, 0.95, 0.7245, 0.9, 0.7245, 0.9, 0.5056, 1.0, 0.5056, 1.0, 0.7245, 0.95, 0.7245, 0.95, 0.5056, 0.4, 0.7245, 0.45, 0.7245, 0.45, 0.7245, 0.4, 0.7245, 0.45, 0.7341, 0.4, 0.7341, 0.4, 0.7341, 0.45, 0.7341, 0.35, 0.7245, 0.4, 0.7245, 0.4, 0.7245, 0.35, 0.7245, 0.4, 0.7341, 0.35, 0.7341, 0.35, 0.7341, 0.4, 0.7341, 0.3, 0.7245, 0.35, 0.7245, 0.35, 0.7245, 0.3, 0.7245, 0.35, 0.7341, 0.3, 0.7341, 0.3, 0.7341, 0.35, 0.7341, 0.95, 0.7245, 1.0, 0.7245, 1.0, 0.7245, 0.95, 0.7245, 1.0, 0.7341, 0.95, 0.7341, 0.95, 0.7341, 1.0, 0.7341, 0.25, 0.7245, 0.3, 0.7245, 0.3, 0.7245, 0.25, 0.7245, 0.3, 0.7341, 0.25, 0.7341, 0.25, 0.7341, 0.3, 0.7341, 0.9, 0.7245, 0.95, 0.7245, 0.95, 0.7245, 0.9, 0.7245, 0.95, 0.7341, 0.9, 0.7341, 0.9, 0.7341, 0.95, 0.7341, 0.2, 0.7245, 0.25, 0.7245, 0.25, 0.7245, 0.2, 0.7245, 0.25, 0.7341, 0.2, 0.7341, 0.2, 0.7341, 0.25, 0.7341, 0.85, 0.7245, 0.9, 0.7245, 0.9, 0.7245, 0.85, 0.7245, 0.9, 0.7341, 0.85, 0.7341, 0.85, 0.7341, 0.9, 0.7341, 0.15, 0.7245, 0.2, 0.7245, 0.2, 0.7245, 0.15, 0.7245, 0.2, 0.7341, 0.15, 0.7341, 0.15, 0.7341, 0.2, 0.7341, 0.8, 0.7245, 0.85, 0.7245, 0.85, 0.7245, 0.8, 0.7245, 0.85, 0.7341, 0.8, 0.7341, 0.8, 0.7341, 0.85, 0.7341, 0.05, 0.7245, 0.05, 0.7341, -1.565e-07, 0.7341, -1.565e-07, 0.7245, 0.1, 0.7245, 0.1, 0.7341, 0.05, 0.7341, 0.05, 0.7245, 0.15, 0.7245, 0.15, 0.7341, 0.1, 0.7341, 0.1, 0.7245, 0.2, 0.7245, 0.2, 0.7341, 0.15, 0.7341, 0.15, 0.7245, 0.25, 0.7245, 0.25, 0.7341, 0.2, 0.7341, 0.2, 0.7245, 0.3, 0.7245, 0.3, 0.7341, 0.25, 0.7341, 0.25, 0.7245, 0.35, 0.7245, 0.35, 0.7341, 0.3, 0.7341, 0.3, 0.7245, 0.4, 0.7245, 0.4, 0.7341, 0.35, 0.7341, 0.35, 0.7245, 0.45, 0.7245, 0.45, 0.7341, 0.4, 0.7341, 0.4, 0.7245, 0.5, 0.7245, 0.5, 0.7341, 0.45, 0.7341, 0.45, 0.7245, 0.55, 0.7245, 0.55, 0.7341, 0.5, 0.7341, 0.5, 0.7245, 0.6, 0.7245, 0.6, 0.7341, 0.55, 0.7341, 0.55, 0.7245, 0.65, 0.7245, 0.65, 0.7341, 0.6, 0.7341, 0.6, 0.7245, 0.7, 0.7245, 0.7, 0.7341, 0.65, 0.7341, 0.65, 0.7245, 0.75, 0.7245, 0.75, 0.7341, 0.7, 0.7341, 0.7, 0.7245, 0.8, 0.7245, 0.8, 0.7341, 0.75, 0.7341, 0.75, 0.7245, 0.85, 0.7245, 0.85, 0.7341, 0.8, 0.7341, 0.8, 0.7245, 0.9, 0.7245, 0.9, 0.7341, 0.85, 0.7341, 0.85, 0.7245, 0.95, 0.7245, 0.95, 0.7341, 0.9, 0.7341, 0.9, 0.7245, 1.0, 0.7245, 1.0, 0.7341, 0.95, 0.7341, 0.95, 0.7245, 0.5, 0.7341, 0.45, 0.7341, 0.45, 0.7341, 0.5, 0.7341, 0.45, 0.7245, 0.5, 0.7245, 0.5, 0.7245, 0.45, 0.7245, 0.55, 0.7341, 0.5, 0.7341, 0.5, 0.7341, 0.55, 0.7341, 0.5, 0.7245, 0.55, 0.7245, 0.55, 0.7245, 0.5, 0.7245, 0.6, 0.7341, 0.55, 0.7341, 0.55, 0.7341, 0.6, 0.7341, 0.55, 0.7245, 0.6, 0.7245, 0.6, 0.7245, 0.55, 0.7245, 0.65, 0.7341, 0.6, 0.7341, 0.6, 0.7341, 0.65, 0.7341, 0.6, 0.7245, 0.65, 0.7245, 0.65, 0.7245, 0.6, 0.7245, 0.7, 0.7341, 0.65, 0.7341, 0.65, 0.7341, 0.7, 0.7341, 0.65, 0.7245, 0.7, 0.7245, 0.7, 0.7245, 0.65, 0.7245, 0.05, 0.7341, -1.565e-07, 0.7341, -1.565e-07, 0.7341, 0.05, 0.7341, -1.565e-07, 0.7245, 0.05, 0.7245, 0.05, 0.7245, -1.565e-07, 0.7245, 0.75, 0.7341, 0.7, 0.7341, 0.7, 0.7341, 0.75, 0.7341, 0.7, 0.7245, 0.75, 0.7245, 0.75, 0.7245, 0.7, 0.7245, 0.1, 0.7341, 0.05, 0.7341, 0.05, 0.7341, 0.1, 0.7341, 0.05, 0.7245, 0.1, 0.7245, 0.1, 0.7245, 0.05, 0.7245, 0.8, 0.7341, 0.75, 0.7341, 0.75, 0.7341, 0.8, 0.7341, 0.75, 0.7245, 0.8, 0.7245, 0.8, 0.7245, 0.75, 0.7245, 0.15, 0.7341, 0.1, 0.7341, 0.1, 0.7341, 0.15, 0.7341, 0.1, 0.7245, 0.15, 0.7245, 0.15, 0.7245, 0.1, 0.7245, 0.8911, 0.05584, 0.9442, 0.1089, 0.9442, 0.1089, 0.8911, 0.05584, 0.55, 0.5056, 0.5, 0.5056, 0.5, 0.5056, 0.55, 0.5056, 0.6089, 0.05584, 0.6758, 0.02175, 0.6758, 0.02175, 0.6089, 0.05584, 0.9442, 0.3911, 0.8911, 0.4442, 0.8911, 0.4442, 0.9442, 0.3911, 0.6, 0.5056, 0.55, 0.5056, 0.55, 0.5056, 0.6, 0.5056, 0.5217, 0.3242, 0.51, 0.25, 0.51, 0.25, 0.5217, 0.3242, 0.65, 0.5056, 0.6, 0.5056, 0.6, 0.5056, 0.65, 0.5056, 0.9442, 0.1089, 0.9783, 0.1758, 0.9783, 0.1758, 0.9442, 0.1089, 0.7, 0.5056, 0.65, 0.5056, 0.65, 0.5056, 0.7, 0.5056, 0.75, 0.49, 0.6758, 0.4783, 0.6758, 0.4783, 0.75, 0.49, 0.05, 0.5056, -1.565e-07, 0.5056, -1.565e-07, 0.5056, 0.05, 0.5056, 0.6758, 0.02175, 0.75, 0.01, 0.75, 0.01, 0.6758, 0.02175, 0.8911, 0.4442, 0.8242, 0.4783, 0.8242, 0.4783, 0.8911, 0.4442, 0.75, 0.5056, 0.7, 0.5056, 0.7, 0.5056, 0.75, 0.5056, 0.1, 0.5056, 0.05, 0.5056, 0.05, 0.5056, 0.1, 0.5056, 0.51, 0.25, 0.5217, 0.1758, 0.5217, 0.1758, 0.51, 0.25, 0.8, 0.5056, 0.75, 0.5056, 0.75, 0.5056, 0.8, 0.5056, 0.9783, 0.1758, 0.99, 0.25, 0.99, 0.25, 0.9783, 0.1758, 0.15, 0.5056, 0.1, 0.5056, 0.1, 0.5056, 0.15, 0.5056, 0.85, 0.5056, 0.8, 0.5056, 0.8, 0.5056, 0.85, 0.5056, 1.0, 0.5, 1.0, 0.5056, 0.95, 0.5056, 0.95, 0.5, 0.95, 0.5, 0.95, 0.5056, 0.9, 0.5056, 0.9, 0.5, 0.9, 0.5, 0.9, 0.5056, 0.85, 0.5056, 0.85, 0.5, 0.85, 0.5, 0.85, 0.5056, 0.8, 0.5056, 0.8, 0.5, 0.8, 0.5, 0.8, 0.5056, 0.75, 0.5056, 0.75, 0.5, 0.75, 0.5, 0.75, 0.5056, 0.7, 0.5056, 0.7, 0.5, 0.7, 0.5, 0.7, 0.5056, 0.65, 0.5056, 0.65, 0.5, 0.65, 0.5, 0.65, 0.5056, 0.6, 0.5056, 0.6, 0.5, 0.6, 0.5, 0.6, 0.5056, 0.55, 0.5056, 0.55, 0.5, 0.55, 0.5, 0.55, 0.5056, 0.5, 0.5056, 0.5, 0.5, 0.5, 0.5, 0.5, 0.5056, 0.45, 0.5056, 0.45, 0.5, 0.45, 0.5, 0.45, 0.5056, 0.4, 0.5056, 0.4, 0.5, 0.4, 0.5, 0.4, 0.5056, 0.35, 0.5056, 0.35, 0.5, 0.35, 0.5, 0.35, 0.5056, 0.3, 0.5056, 0.3, 0.5, 0.3, 0.5, 0.3, 0.5056, 0.25, 0.5056, 0.25, 0.5, 0.25, 0.5, 0.25, 0.5056, 0.2, 0.5056, 0.2, 0.5, 0.2, 0.5, 0.2, 0.5056, 0.15, 0.5056, 0.15, 0.5, 0.15, 0.5, 0.15, 0.5056, 0.1, 0.5056, 0.1, 0.5, 0.1, 0.5, 0.1, 0.5056, 0.05, 0.5056, 0.05, 0.5, 0.05, 0.5, 0.05, 0.5056, -1.565e-07, 0.5056, -1.565e-07, 0.5, 0.5, 0.5056, 0.45, 0.5056, 0.45, 0.5056, 0.5, 0.5056, 0.5558, 0.3911, 0.5217, 0.3242, 0.5217, 0.3242, 0.5558, 0.3911, 0.45, 0.5056, 0.4, 0.5056, 0.4, 0.5056, 0.45, 0.5056, 0.9783, 0.3242, 0.9442, 0.3911, 0.9442, 0.3911, 0.9783, 0.3242, 0.5558, 0.1089, 0.6089, 0.05584, 0.6089, 0.05584, 0.5558, 0.1089, 0.4, 0.5056, 0.35, 0.5056, 0.35, 0.5056, 0.4, 0.5056, 0.8242, 0.02175, 0.8911, 0.05584, 0.8911, 0.05584, 0.8242, 0.02175, 0.35, 0.5056, 0.3, 0.5056, 0.3, 0.5056, 0.35, 0.5056, 0.6089, 0.4442, 0.5558, 0.3911, 0.5558, 0.3911, 0.6089, 0.4442, 1.0, 0.5056, 0.95, 0.5056, 0.95, 0.5056, 1.0, 0.5056, 0.3, 0.5056, 0.25, 0.5056, 0.25, 0.5056, 0.3, 0.5056, 0.99, 0.25, 0.9783, 0.3242, 0.9783, 0.3242, 0.99, 0.25, 0.95, 0.5056, 0.9, 0.5056, 0.9, 0.5056, 0.95, 0.5056, 0.5217, 0.1758, 0.5558, 0.1089, 0.5558, 0.1089, 0.5217, 0.1758, 0.8242, 0.4783, 0.75, 0.49, 0.75, 0.49, 0.8242, 0.4783, 0.25, 0.5056, 0.2, 0.5056, 0.2, 0.5056, 0.25, 0.5056, 0.9, 0.5056, 0.85, 0.5056, 0.85, 0.5056, 0.9, 0.5056, 0.75, 0.01, 0.8242, 0.02175, 0.8242, 0.02175, 0.75, 0.01, 0.2, 0.5056, 0.15, 0.5056, 0.15, 0.5056, 0.2, 0.5056, 0.6758, 0.4783, 0.6089, 0.4442, 0.6089, 0.4442, 0.6758, 0.4783, 1.0, 0.7341, 1.0, 1.0, 0.95, 1.0, 0.95, 0.7341, 0.95, 0.7341, 0.95, 1.0, 0.9, 1.0, 0.9, 0.7341, 0.9, 0.7341, 0.9, 1.0, 0.85, 1.0, 0.85, 0.7341, 0.85, 0.7341, 0.85, 1.0, 0.8, 1.0, 0.8, 0.7341, 0.8, 0.7341, 0.8, 1.0, 0.75, 1.0, 0.75, 0.7341, 0.75, 0.7341, 0.75, 1.0, 0.7, 1.0, 0.7, 0.7341, 0.7, 0.7341, 0.7, 1.0, 0.65, 1.0, 0.65, 0.7341, 0.65, 0.7341, 0.65, 1.0, 0.6, 1.0, 0.6, 0.7341, 0.6, 0.7341, 0.6, 1.0, 0.55, 1.0, 0.55, 0.7341, 0.55, 0.7341, 0.55, 1.0, 0.5, 1.0, 0.5, 0.7341, 0.5, 0.7341, 0.5, 1.0, 0.45, 1.0, 0.45, 0.7341, 0.45, 0.7341, 0.45, 1.0, 0.4, 1.0, 0.4, 0.7341, 0.4, 0.7341, 0.4, 1.0, 0.35, 1.0, 0.35, 0.7341, 0.35, 0.7341, 0.35, 1.0, 0.3, 1.0, 0.3, 0.7341, 0.3, 0.7341, 0.3, 1.0, 0.25, 1.0, 0.25, 0.7341, 0.25, 0.7341, 0.25, 1.0, 0.2, 1.0, 0.2, 0.7341, 0.2, 0.7341, 0.2, 1.0, 0.15, 1.0, 0.15, 0.7341, 0.15, 0.7341, 0.15, 1.0, 0.1, 1.0, 0.1, 0.7341, 0.3242, 0.4783, 0.25, 0.49, 0.1758, 0.4783, 0.1089, 0.4442, 0.05584, 0.3911, 0.02175, 0.3242, 0.01, 0.25, 0.02175, 0.1758, 0.05584, 0.1089, 0.1089, 0.05584, 0.1758, 0.02175, 0.25, 0.01, 0.3242, 0.02175, 0.3911, 0.05584, 0.4442, 0.1089, 0.4783, 0.1758, 0.49, 0.25, 0.4783, 0.3242, 0.4442, 0.3911, 0.3911, 0.4442, 0.1, 0.7341, 0.1, 1.0, 0.05, 1.0, 0.05, 0.7341, 0.05, 0.7341, 0.05, 1.0, -1.565e-07, 1.0, -1.565e-07, 0.7341, 0.75, 0.49, 0.8242, 0.4783, 0.8911, 0.4442, 0.9442, 0.3911, 0.9783, 0.3242, 0.99, 0.25, 0.9783, 0.1758, 0.9442, 0.1089, 0.8911, 0.05584, 0.8242, 0.02175, 0.75, 0.01, 0.6758, 0.02175, 0.6089, 0.05584, 0.5558, 0.1089, 0.5217, 0.1758, 0.51, 0.25, 0.5217, 0.3242, 0.5558, 0.3911, 0.6089, 0.4442, 0.6758, 0.4783, 0.05, 0.5056, 0.05, 0.7245, -1.565e-07, 0.7245, -1.565e-07, 0.5056, 0.1, 0.5056, 0.1, 0.7245, 0.05, 0.7245, 0.05, 0.5056, 0.15, 0.5056, 0.15, 0.7245, 0.1, 0.7245, 0.1, 0.5056, 0.2, 0.5056, 0.2, 0.7245, 0.15, 0.7245, 0.15, 0.5056, 0.25, 0.5056, 0.25, 0.7245, 0.2, 0.7245, 0.2, 0.5056, 0.3, 0.5056, 0.3, 0.7245, 0.25, 0.7245, 0.25, 0.5056, 0.35, 0.5056, 0.35, 0.7245, 0.3, 0.7245, 0.3, 0.5056, 0.4, 0.5056, 0.4, 0.7245, 0.35, 0.7245, 0.35, 0.5056, 0.45, 0.5056, 0.45, 0.7245, 0.4, 0.7245, 0.4, 0.5056, 0.5, 0.5056, 0.5, 0.7245, 0.45, 0.7245, 0.45, 0.5056, 0.55, 0.5056, 0.55, 0.7245, 0.5, 0.7245, 0.5, 0.5056, 0.6, 0.5056, 0.6, 0.7245, 0.55, 0.7245, 0.55, 0.5056, 0.65, 0.5056, 0.65, 0.7245, 0.6, 0.7245, 0.6, 0.5056, 0.7, 0.5056, 0.7, 0.7245, 0.65, 0.7245, 0.65, 0.5056, 0.75, 0.5056, 0.75, 0.7245, 0.7, 0.7245, 0.7, 0.5056, 0.8, 0.5056, 0.8, 0.7245, 0.75, 0.7245, 0.75, 0.5056, 0.85, 0.5056, 0.85, 0.7245, 0.8, 0.7245, 0.8, 0.5056, 0.9, 0.5056, 0.9, 0.7245, 0.85, 0.7245, 0.85, 0.5056, 0.95, 0.5056, 0.95, 0.7245, 0.9, 0.7245, 0.9, 0.5056, 1.0, 0.5056, 1.0, 0.7245, 0.95, 0.7245, 0.95, 0.5056, 0.4, 0.7245, 0.45, 0.7245, 0.45, 0.7245, 0.4, 0.7245, 0.45, 0.7341, 0.4, 0.7341, 0.4, 0.7341, 0.45, 0.7341, 0.35, 0.7245, 0.4, 0.7245, 0.4, 0.7245, 0.35, 0.7245, 0.4, 0.7341, 0.35, 0.7341, 0.35, 0.7341, 0.4, 0.7341, 0.3, 0.7245, 0.35, 0.7245, 0.35, 0.7245, 0.3, 0.7245, 0.35, 0.7341, 0.3, 0.7341, 0.3, 0.7341, 0.35, 0.7341, 0.95, 0.7245, 1.0, 0.7245, 1.0, 0.7245, 0.95, 0.7245, 1.0, 0.7341, 0.95, 0.7341, 0.95, 0.7341, 1.0, 0.7341, 0.25, 0.7245, 0.3, 0.7245, 0.3, 0.7245, 0.25, 0.7245, 0.3, 0.7341, 0.25, 0.7341, 0.25, 0.7341, 0.3, 0.7341, 0.9, 0.7245, 0.95, 0.7245, 0.95, 0.7245, 0.9, 0.7245, 0.95, 0.7341, 0.9, 0.7341, 0.9, 0.7341, 0.95, 0.7341, 0.2, 0.7245, 0.25, 0.7245, 0.25, 0.7245, 0.2, 0.7245, 0.25, 0.7341, 0.2, 0.7341, 0.2, 0.7341, 0.25, 0.7341, 0.85, 0.7245, 0.9, 0.7245, 0.9, 0.7245, 0.85, 0.7245, 0.9, 0.7341, 0.85, 0.7341, 0.85, 0.7341, 0.9, 0.7341, 0.15, 0.7245, 0.2, 0.7245, 0.2, 0.7245, 0.15, 0.7245, 0.2, 0.7341, 0.15, 0.7341, 0.15, 0.7341, 0.2, 0.7341, 0.8, 0.7245, 0.85, 0.7245, 0.85, 0.7245, 0.8, 0.7245, 0.85, 0.7341, 0.8, 0.7341, 0.8, 0.7341, 0.85, 0.7341, 0.05, 0.7245, 0.05, 0.7341, -1.565e-07, 0.7341, -1.565e-07, 0.7245, 0.1, 0.7245, 0.1, 0.7341, 0.05, 0.7341, 0.05, 0.7245, 0.15, 0.7245, 0.15, 0.7341, 0.1, 0.7341, 0.1, 0.7245, 0.2, 0.7245, 0.2, 0.7341, 0.15, 0.7341, 0.15, 0.7245, 0.25, 0.7245, 0.25, 0.7341, 0.2, 0.7341, 0.2, 0.7245, 0.3, 0.7245, 0.3, 0.7341, 0.25, 0.7341, 0.25, 0.7245, 0.35, 0.7245, 0.35, 0.7341, 0.3, 0.7341, 0.3, 0.7245, 0.4, 0.7245, 0.4, 0.7341, 0.35, 0.7341, 0.35, 0.7245, 0.45, 0.7245, 0.45, 0.7341, 0.4, 0.7341, 0.4, 0.7245, 0.5, 0.7245, 0.5, 0.7341, 0.45, 0.7341, 0.45, 0.7245, 0.55, 0.7245, 0.55, 0.7341, 0.5, 0.7341, 0.5, 0.7245, 0.6, 0.7245, 0.6, 0.7341, 0.55, 0.7341, 0.55, 0.7245, 0.65, 0.7245, 0.65, 0.7341, 0.6, 0.7341, 0.6, 0.7245, 0.7, 0.7245, 0.7, 0.7341, 0.65, 0.7341, 0.65, 0.7245, 0.75, 0.7245, 0.75, 0.7341, 0.7, 0.7341, 0.7, 0.7245, 0.8, 0.7245, 0.8, 0.7341, 0.75, 0.7341, 0.75, 0.7245, 0.85, 0.7245, 0.85, 0.7341, 0.8, 0.7341, 0.8, 0.7245, 0.9, 0.7245, 0.9, 0.7341, 0.85, 0.7341, 0.85, 0.7245, 0.95, 0.7245, 0.95, 0.7341, 0.9, 0.7341, 0.9, 0.7245, 1.0, 0.7245, 1.0, 0.7341, 0.95, 0.7341, 0.95, 0.7245, 0.5, 0.7341, 0.45, 0.7341, 0.45, 0.7341, 0.5, 0.7341, 0.45, 0.7245, 0.5, 0.7245, 0.5, 0.7245, 0.45, 0.7245, 0.55, 0.7341, 0.5, 0.7341, 0.5, 0.7341, 0.55, 0.7341, 0.5, 0.7245, 0.55, 0.7245, 0.55, 0.7245, 0.5, 0.7245, 0.6, 0.7341, 0.55, 0.7341, 0.55, 0.7341, 0.6, 0.7341, 0.55, 0.7245, 0.6, 0.7245, 0.6, 0.7245, 0.55, 0.7245, 0.65, 0.7341, 0.6, 0.7341, 0.6, 0.7341, 0.65, 0.7341, 0.6, 0.7245, 0.65, 0.7245, 0.65, 0.7245, 0.6, 0.7245, 0.7, 0.7341, 0.65, 0.7341, 0.65, 0.7341, 0.7, 0.7341, 0.65, 0.7245, 0.7, 0.7245, 0.7, 0.7245, 0.65, 0.7245, 0.05, 0.7341, -1.565e-07, 0.7341, -1.565e-07, 0.7341, 0.05, 0.7341, -1.565e-07, 0.7245, 0.05, 0.7245, 0.05, 0.7245, -1.565e-07, 0.7245, 0.75, 0.7341, 0.7, 0.7341, 0.7, 0.7341, 0.75, 0.7341, 0.7, 0.7245, 0.75, 0.7245, 0.75, 0.7245, 0.7, 0.7245, 0.1, 0.7341, 0.05, 0.7341, 0.05, 0.7341, 0.1, 0.7341, 0.05, 0.7245, 0.1, 0.7245, 0.1, 0.7245, 0.05, 0.7245, 0.8, 0.7341, 0.75, 0.7341, 0.75, 0.7341, 0.8, 0.7341, 0.75, 0.7245, 0.8, 0.7245, 0.8, 0.7245, 0.75, 0.7245, 0.15, 0.7341, 0.1, 0.7341, 0.1, 0.7341, 0.15, 0.7341, 0.1, 0.7245, 0.15, 0.7245, 0.15, 0.7245, 0.1, 0.7245, 0.8911, 0.05584, 0.9442, 0.1089, 0.9442, 0.1089, 0.8911, 0.05584, 0.55, 0.5056, 0.5, 0.5056, 0.5, 0.5056, 0.55, 0.5056, 0.6089, 0.05584, 0.6758, 0.02175, 0.6758, 0.02175, 0.6089, 0.05584, 0.9442, 0.3911, 0.8911, 0.4442, 0.8911, 0.4442, 0.9442, 0.3911, 0.6, 0.5056, 0.55, 0.5056, 0.55, 0.5056, 0.6, 0.5056, 0.5217, 0.3242, 0.51, 0.25, 0.51, 0.25, 0.5217, 0.3242, 0.65, 0.5056, 0.6, 0.5056, 0.6, 0.5056, 0.65, 0.5056, 0.9442, 0.1089, 0.9783, 0.1758, 0.9783, 0.1758, 0.9442, 0.1089, 0.7, 0.5056, 0.65, 0.5056, 0.65, 0.5056, 0.7, 0.5056, 0.75, 0.49, 0.6758, 0.4783, 0.6758, 0.4783, 0.75, 0.49, 0.05, 0.5056, -1.565e-07, 0.5056, -1.565e-07, 0.5056, 0.05, 0.5056, 0.6758, 0.02175, 0.75, 0.01, 0.75, 0.01, 0.6758, 0.02175, 0.8911, 0.4442, 0.8242, 0.4783, 0.8242, 0.4783, 0.8911, 0.4442, 0.75, 0.5056, 0.7, 0.5056, 0.7, 0.5056, 0.75, 0.5056, 0.1, 0.5056, 0.05, 0.5056, 0.05, 0.5056, 0.1, 0.5056, 0.51, 0.25, 0.5217, 0.1758, 0.5217, 0.1758, 0.51, 0.25, 0.8, 0.5056, 0.75, 0.5056, 0.75, 0.5056, 0.8, 0.5056, 0.9783, 0.1758, 0.99, 0.25, 0.99, 0.25, 0.9783, 0.1758, 0.15, 0.5056, 0.1, 0.5056, 0.1, 0.5056, 0.15, 0.5056, 0.85, 0.5056, 0.8, 0.5056, 0.8, 0.5056, 0.85, 0.5056, 1.0, 0.5, 1.0, 0.5056, 0.95, 0.5056, 0.95, 0.5, 0.95, 0.5, 0.95, 0.5056, 0.9, 0.5056, 0.9, 0.5, 0.9, 0.5, 0.9, 0.5056, 0.85, 0.5056, 0.85, 0.5, 0.85, 0.5, 0.85, 0.5056, 0.8, 0.5056, 0.8, 0.5, 0.8, 0.5, 0.8, 0.5056, 0.75, 0.5056, 0.75, 0.5, 0.75, 0.5, 0.75, 0.5056, 0.7, 0.5056, 0.7, 0.5, 0.7, 0.5, 0.7, 0.5056, 0.65, 0.5056, 0.65, 0.5, 0.65, 0.5, 0.65, 0.5056, 0.6, 0.5056, 0.6, 0.5, 0.6, 0.5, 0.6, 0.5056, 0.55, 0.5056, 0.55, 0.5, 0.55, 0.5, 0.55, 0.5056, 0.5, 0.5056, 0.5, 0.5, 0.5, 0.5, 0.5, 0.5056, 0.45, 0.5056, 0.45, 0.5, 0.45, 0.5, 0.45, 0.5056, 0.4, 0.5056, 0.4, 0.5, 0.4, 0.5, 0.4, 0.5056, 0.35, 0.5056, 0.35, 0.5, 0.35, 0.5, 0.35, 0.5056, 0.3, 0.5056, 0.3, 0.5, 0.3, 0.5, 0.3, 0.5056, 0.25, 0.5056, 0.25, 0.5, 0.25, 0.5, 0.25, 0.5056, 0.2, 0.5056, 0.2, 0.5, 0.2, 0.5, 0.2, 0.5056, 0.15, 0.5056, 0.15, 0.5, 0.15, 0.5, 0.15, 0.5056, 0.1, 0.5056, 0.1, 0.5, 0.1, 0.5, 0.1, 0.5056, 0.05, 0.5056, 0.05, 0.5, 0.05, 0.5, 0.05, 0.5056, -1.565e-07, 0.5056, -1.565e-07, 0.5, 0.5, 0.5056, 0.45, 0.5056, 0.45, 0.5056, 0.5, 0.5056, 0.5558, 0.3911, 0.5217, 0.3242, 0.5217, 0.3242, 0.5558, 0.3911, 0.45, 0.5056, 0.4, 0.5056, 0.4, 0.5056, 0.45, 0.5056, 0.9783, 0.3242, 0.9442, 0.3911, 0.9442, 0.3911, 0.9783, 0.3242, 0.5558, 0.1089, 0.6089, 0.05584, 0.6089, 0.05584, 0.5558, 0.1089, 0.4, 0.5056, 0.35, 0.5056, 0.35, 0.5056, 0.4, 0.5056, 0.8242, 0.02175, 0.8911, 0.05584, 0.8911, 0.05584, 0.8242, 0.02175, 0.35, 0.5056, 0.3, 0.5056, 0.3, 0.5056, 0.35, 0.5056, 0.6089, 0.4442, 0.5558, 0.3911, 0.5558, 0.3911, 0.6089, 0.4442, 1.0, 0.5056, 0.95, 0.5056, 0.95, 0.5056, 1.0, 0.5056, 0.3, 0.5056, 0.25, 0.5056, 0.25, 0.5056, 0.3, 0.5056, 0.99, 0.25, 0.9783, 0.3242, 0.9783, 0.3242, 0.99, 0.25, 0.95, 0.5056, 0.9, 0.5056, 0.9, 0.5056, 0.95, 0.5056, 0.5217, 0.1758, 0.5558, 0.1089, 0.5558, 0.1089, 0.5217, 0.1758, 0.8242, 0.4783, 0.75, 0.49, 0.75, 0.49, 0.8242, 0.4783, 0.25, 0.5056, 0.2, 0.5056, 0.2, 0.5056, 0.25, 0.5056, 0.9, 0.5056, 0.85, 0.5056, 0.85, 0.5056, 0.9, 0.5056, 0.75, 0.01, 0.8242, 0.02175, 0.8242, 0.02175, 0.75, 0.01, 0.2, 0.5056, 0.15, 0.5056, 0.15, 0.5056, 0.2, 0.5056, 0.6758, 0.4783, 0.6089, 0.4442, 0.6089, 0.4442, 0.6758, 0.4783])
me_plane.use_remesh_preserve_volume = False
me_plane.use_remesh_preserve_attributes = False
me_plane.use_mirror_vertex_groups = False
me_plane.update()
me_plane_001 = bpy.data.meshes.new('Plane.001')
me_plane_001.from_pydata([(1.608, -5.327, 0.0), (1.631, 4.701, 0.0), (0.0, -5.085, 0.0), (0.0, 4.758, 0.0), (1.627, -5.136, 0.0), (0.0, -4.695, 0.0), (3.798, 4.336, 0.0), (2.452, -5.328, 0.0), (1.573, -4.538, 0.0), (0.0, -4.226, 0.0), (2.519, -4.848, 0.0), (6.378, 3.473, 0.0), (4.072, -5.347, 0.0), (1.58, -3.352, 0.0), (0.0, -3.072, 0.0), (2.683, -3.669, 0.0), (4.326, -4.214, 0.0), (8.842, 2.265, 0.0), (5.985, -5.058, 0.0), (1.587, -2.274, 0.0), (0.0, -2.024, 0.0), (2.832, -2.597, 0.0), (4.601, -3.185, 0.0), (6.368, -4.078, 0.0), (11.05, 0.5581, 0.0), (8.056, -5.343, 0.0), (0.8042, -5.177, 0.0), (0.8154, 4.73, 0.0), (0.8135, -4.915, 0.0), (0.7863, -4.382, 0.0), (0.79, -3.212, 0.0), (0.7934, -2.149, 0.0), (1.719, 2.33, 0.0), (0.0, 2.401, 0.0), (3.476, 2.025, 0.0), (5.785, 1.254, 0.0), (8.017, 0.1505, 0.0), (10.05, -1.409, 0.0), (0.8081, 2.404, 0.0), (1.557, 0.01136, 0.0), (0.0, 0.07546, 0.0), (3.156, -0.2709, 0.0), (5.197, -0.9512, 0.0), (7.198, -1.95, 0.0), (9.059, -3.364, 0.0), (0.8008, 0.07881, 0.0), (0.8042, -5.177, 0.1568), (1.608, -5.327, 0.1568), (1.719, 2.33, 0.1568), (1.631, 4.701, 0.1568), (0.8154, 4.73, 0.1568), (0.0, 4.758, 0.1568), (0.0, 2.401, 0.1568), (1.627, -5.136, 0.1568), (0.0, -5.085, 0.1568), (0.0, -4.695, 0.1568), (0.8135, -4.915, 0.1568), (3.476, 2.025, 0.1568), (3.798, 4.336, 0.1568), (2.452, -5.328, 0.1568), (1.573, -4.538, 0.1568), (0.0, -4.226, 0.1568), (2.519, -4.848, 0.1568), (0.7863, -4.382, 0.1568), (5.785, 1.254, 0.1568), (6.378, 3.473, 0.1568), (4.072, -5.347, 0.1568), (1.58, -3.352, 0.1568), (0.0, -3.072, 0.1568), (2.683, -3.669, 0.1568), (4.326, -4.214, 0.1568), (0.79, -3.212, 0.1568), (8.017, 0.1505, 0.1568), (8.842, 2.265, 0.1568), (5.985, -5.058, 0.1568), (1.587, -2.274, 0.1568), (0.0, -2.024, 0.1568), (2.832, -2.597, 0.1568), (4.601, -3.185, 0.1568), (6.368, -4.078, 0.1568), (0.7934, -2.149, 0.1568), (10.05, -1.409, 0.1568), (11.05, 0.5581, 0.1568), (8.056, -5.343, 0.1568), (0.8081, 2.404, 0.1568), (1.557, 0.01136, 0.1568), (3.156, -0.2709, 0.1568), (5.197, -0.9512, 0.1568), (7.198, -1.95, 0.1568), (9.059, -3.364, 0.1568), (0.0, 0.07546, 0.1568), (0.8008, 0.07881, 0.1568), (1.714, 2.465, 0.0), (0.0, 2.536, 0.0), (3.494, 2.156, 0.0), (5.819, 1.38, 0.0), (8.064, 0.2708, 0.0), (10.11, -1.297, 0.0), (0.8085, 2.537, 0.0), (1.714, 2.465, 0.1568), (0.0, 2.536, 0.1568), (3.494, 2.156, 0.1568), (5.819, 1.38, 0.1568), (8.064, 0.2708, 0.1568), (10.11, -1.297, 0.1568), (0.8085, 2.537, 0.1568), (1.695, -5.152, 0.0), (1.81, 4.671, 0.0), (1.651, -4.564, 0.0), (1.671, -3.378, 0.0), (1.69, -2.301, 0.0), (1.864, 2.305, 0.0), (1.69, -0.01201, 0.0), (1.695, -5.152, 0.1568), (1.81, 4.671, 0.1568), (1.651, -4.564, 0.1568), (1.671, -3.378, 0.1568), (1.69, -2.301, 0.1568), (1.864, 2.305, 0.1568), (1.69, -0.01201, 0.1568), (1.861, 2.44, 0.1568), (1.861, 2.44, 0.0), (1.559, -0.09842, 0.0), (0.0, -0.02539, 0.0), (3.141, -0.3826, 0.0), (5.168, -1.058, 0.0), (7.158, -2.052, 0.0), (9.011, -3.459, 0.0), (0.8004, -0.0282, 0.0), (1.559, -0.09842, 0.1568), (0.0, -0.02539, 0.1568), (3.141, -0.3826, 0.1568), (5.168, -1.058, 0.1568), (7.158, -2.052, 0.1568), (9.011, -3.459, 0.1568), (0.8004, -0.0282, 0.1568), (1.69, -0.122, 0.1568), (1.69, -0.122, 0.0), (1.557, 0.01136, -0.3515), (1.719, 2.33, -0.3515), (0.8081, 2.404, -0.3515), (0.0, 2.401, -0.3515), (1.559, -0.09842, -0.3515), (0.0, -0.02539, -0.3515), (0.0, 0.07546, -0.3515), (0.8004, -0.0282, -0.3515), (0.8008, 0.07881, -0.3515), (1.714, 2.465, -0.3515), (0.0, 2.536, -0.3515), (0.8085, 2.537, -0.3515), (1.861, 2.44, -0.3515), (1.864, 2.305, -0.3515), (1.69, -0.01201, -0.3515), (1.69, -0.122, -0.3515), (1.714, 2.465, 0.6345), (0.0, 2.536, 0.6345), (0.8085, 2.537, 0.6345), (1.864, 2.305, 0.6345), (1.69, -0.01201, 0.6345), (1.861, 2.44, 0.6345), (1.559, -0.09842, 0.6345), (0.0, -0.02539, 0.6345), (0.8004, -0.0282, 0.6345), (1.69, -0.122, 0.6345)], [], [(98, 27, 1, 92), (26, 28, 4, 0), (108, 10, 7, 106), (109, 15, 10, 108), (28, 29, 8, 4), (15, 16, 12, 10), (21, 22, 16, 15), (110, 21, 15, 109), (29, 30, 13, 8), (22, 23, 18, 16), (125, 126, 23, 22), (137, 124, 21, 110), (124, 125, 22, 21), (30, 31, 19, 13), (126, 127, 25, 23), (14, 20, 31, 30), (9, 14, 30, 29), (5, 9, 29, 28), (2, 5, 28, 26), (93, 3, 27, 98), (96, 97, 37, 36), (94, 95, 35, 34), (121, 94, 34, 111), (95, 96, 36, 35), (98, 92, 147, 149), (122, 128, 145, 142), (36, 37, 44, 43), (34, 35, 42, 41), (111, 34, 41, 112), (35, 36, 43, 42), (105, 99, 49, 50), (46, 47, 53, 56), (115, 113, 59, 62), (116, 115, 62, 69), (56, 53, 60, 63), (69, 62, 66, 70), (77, 69, 70, 78), (117, 116, 69, 77), (63, 60, 67, 71), (78, 70, 74, 79), (132, 78, 79, 133), (136, 117, 77, 131), (131, 77, 78, 132), (71, 67, 75, 80), (133, 79, 83, 134), (68, 71, 80, 76), (61, 63, 71, 68), (55, 56, 63, 61), (54, 46, 56, 55), (100, 105, 50, 51), (103, 72, 81, 104), (101, 57, 64, 102), (120, 118, 57, 101), (102, 64, 72, 103), (135, 129, 85, 91), (130, 135, 91, 90), (72, 88, 89, 81), (57, 86, 87, 64), (118, 119, 86, 57), (64, 87, 88, 72), (11, 6, 58, 65), (0, 4, 53, 47), (18, 23, 79, 74), (38, 32, 48, 84), (12, 16, 70, 66), (106, 7, 59, 113), (107, 1, 49, 114), (97, 24, 82, 104), (32, 39, 85, 48), (23, 25, 83, 79), (7, 10, 62, 59), (24, 17, 73, 82), (16, 18, 74, 70), (2, 26, 46, 54), (127, 44, 89, 134), (26, 0, 47, 46), (17, 11, 65, 73), (1, 27, 50, 49), (44, 37, 81, 89), (39, 45, 91, 85), (27, 3, 51, 50), (33, 38, 84, 52), (10, 12, 66, 62), (45, 40, 90, 91), (37, 97, 104, 81), (65, 102, 103, 73), (114, 120, 101, 58), (58, 101, 102, 65), (73, 103, 104, 82), (52, 84, 105, 100), (84, 48, 99, 105), (11, 17, 96, 95), (107, 6, 94, 121), (6, 11, 95, 94), (17, 24, 97, 96), (32, 38, 140, 139), (93, 98, 149, 148), (1, 107, 121, 92), (49, 99, 120, 114), (6, 107, 114, 58), (4, 106, 113, 53), (48, 85, 119, 118), (99, 48, 118, 120), (129, 75, 117, 136), (75, 67, 116, 117), (67, 60, 115, 116), (60, 53, 113, 115), (128, 123, 143, 145), (121, 111, 151, 150), (122, 137, 110, 19), (19, 110, 109, 13), (13, 109, 108, 8), (8, 108, 106, 4), (111, 112, 152, 151), (85, 129, 136, 119), (25, 127, 134, 83), (76, 80, 135, 130), (80, 75, 129, 135), (88, 133, 134, 89), (86, 131, 132, 87), (119, 136, 131, 86), (87, 132, 133, 88), (20, 123, 128, 31), (31, 128, 122, 19), (43, 44, 127, 126), (41, 42, 125, 124), (112, 41, 124, 137), (42, 43, 126, 125), (145, 146, 138, 142), (143, 144, 146, 145), (141, 148, 149, 140), (140, 149, 147, 139), (139, 151, 152, 138), (147, 150, 151, 139), (138, 152, 153, 142), (45, 39, 138, 146), (40, 45, 146, 144), (38, 33, 141, 140), (92, 121, 150, 147), (112, 137, 153, 152), (39, 32, 139, 138), (137, 122, 142, 153), (118, 119, 158, 157), (105, 99, 154, 156), (130, 135, 162, 161), (99, 120, 159, 154), (120, 118, 157, 159), (135, 129, 160, 162), (136, 129, 160, 163), (136, 119, 158, 163), (100, 105, 156, 155)])
me_plane_001.polygons.foreach_set('use_smooth', [True] * 151)
_uv = me_plane_001.uv_layers.new(name='UVMap')
_uv.uv.foreach_set('vector', [0.75, 0.7835, 0.75, 1.0, 1.0, 1.0, 1.0, 0.7835, 0.75, 0.0, 0.75, 0.04033, 1.0, 0.04033, 1.0, 0.0, 1.0, 0.08795, 1.0, 0.08795, 1.0, 0.04033, 1.0, 0.04033, 1.0, 0.2051, 1.0, 0.2051, 1.0, 0.08795, 1.0, 0.08795, 0.75, 0.04033, 0.75, 0.08795, 1.0, 0.08795, 1.0, 0.04033, 1.0, 0.2051, 1.0, 0.2051, 1.0, 0.08795, 1.0, 0.08795, 1.0, 0.3115, 1.0, 0.3115, 1.0, 0.2051, 1.0, 0.2051, 1.0, 0.3115, 1.0, 0.3115, 1.0, 0.2051, 1.0, 0.2051, 0.75, 0.08795, 0.75, 0.2051, 1.0, 0.2051, 1.0, 0.08795, 1.0, 0.3115, 1.0, 0.3115, 1.0, 0.2051, 1.0, 0.2051, 1.0, 0.5314, 1.0, 0.5314, 1.0, 0.3115, 1.0, 0.3115, 1.0, 0.5314, 1.0, 0.5314, 1.0, 0.3115, 1.0, 0.3115, 1.0, 0.5314, 1.0, 0.5314, 1.0, 0.3115, 1.0, 0.3115, 0.75, 0.2051, 0.75, 0.3115, 1.0, 0.3115, 1.0, 0.2051, 1.0, 0.5314, 1.0, 0.5314, 1.0, 0.3115, 1.0, 0.3115, 0.5, 0.2051, 0.5, 0.3115, 0.75, 0.3115, 0.75, 0.2051, 0.5, 0.08795, 0.5, 0.2051, 0.75, 0.2051, 0.75, 0.08795, 0.5, 0.04033, 0.5, 0.08795, 0.75, 0.08795, 0.75, 0.04033, 0.5, 0.0, 0.5, 0.04033, 0.75, 0.04033, 0.75, 0.0, 0.5, 0.7835, 0.5, 1.0, 0.75, 1.0, 0.75, 0.7835, 1.0, 0.7835, 1.0, 0.7835, 1.0, 0.7705, 1.0, 0.7705, 1.0, 0.7835, 1.0, 0.7835, 1.0, 0.7705, 1.0, 0.7705, 1.0, 0.7835, 1.0, 0.7835, 1.0, 0.7705, 1.0, 0.7705, 1.0, 0.7835, 1.0, 0.7835, 1.0, 0.7705, 1.0, 0.7705, 0.75, 0.7835, 1.0, 0.7835, 1.0, 0.7835, 0.75, 0.7835, 1.0, 0.5314, 0.75, 0.5314, 0.75, 0.5314, 1.0, 0.5314, 1.0, 0.7705, 1.0, 0.7705, 1.0, 0.5425, 1.0, 0.5425, 1.0, 0.7705, 1.0, 0.7705, 1.0, 0.5425, 1.0, 0.5425, 1.0, 0.7705, 1.0, 0.7705, 1.0, 0.5425, 1.0, 0.5425, 1.0, 0.7705, 1.0, 0.7705, 1.0, 0.5425, 1.0, 0.5425, 0.75, 0.7835, 1.0, 0.7835, 1.0, 1.0, 0.75, 1.0, 0.75, 0.0, 1.0, 0.0, 1.0, 0.04033, 0.75, 0.04033, 1.0, 0.08795, 1.0, 0.04033, 1.0, 0.04033, 1.0, 0.08795, 1.0, 0.2051, 1.0, 0.08795, 1.0, 0.08795, 1.0, 0.2051, 0.75, 0.04033, 1.0, 0.04033, 1.0, 0.08795, 0.75, 0.08795, 1.0, 0.2051, 1.0, 0.08795, 1.0, 0.08795, 1.0, 0.2051, 1.0, 0.3115, 1.0, 0.2051, 1.0, 0.2051, 1.0, 0.3115, 1.0, 0.3115, 1.0, 0.2051, 1.0, 0.2051, 1.0, 0.3115, 0.75, 0.08795, 1.0, 0.08795, 1.0, 0.2051, 0.75, 0.2051, 1.0, 0.3115, 1.0, 0.2051, 1.0, 0.2051, 1.0, 0.3115, 1.0, 0.5314, 1.0, 0.3115, 1.0, 0.3115, 1.0, 0.5314, 1.0, 0.5314, 1.0, 0.3115, 1.0, 0.3115, 1.0, 0.5314, 1.0, 0.5314, 1.0, 0.3115, 1.0, 0.3115, 1.0, 0.5314, 0.75, 0.2051, 1.0, 0.2051, 1.0, 0.3115, 0.75, 0.3115, 1.0, 0.5314, 1.0, 0.3115, 1.0, 0.3115, 1.0, 0.5314, 0.5, 0.2051, 0.75, 0.2051, 0.75, 0.3115, 0.5, 0.3115, 0.5, 0.08795, 0.75, 0.08795, 0.75, 0.2051, 0.5, 0.2051, 0.5, 0.04033, 0.75, 0.04033, 0.75, 0.08795, 0.5, 0.08795, 0.5, 0.0, 0.75, 0.0, 0.75, 0.04033, 0.5, 0.04033, 0.5, 0.7835, 0.75, 0.7835, 0.75, 1.0, 0.5, 1.0, 1.0, 0.7835, 1.0, 0.7705, 1.0, 0.7705, 1.0, 0.7835, 1.0, 0.7835, 1.0, 0.7705, 1.0, 0.7705, 1.0, 0.7835, 1.0, 0.7835, 1.0, 0.7705, 1.0, 0.7705, 1.0, 0.7835, 1.0, 0.7835, 1.0, 0.7705, 1.0, 0.7705, 1.0, 0.7835, 0.75, 0.5314, 1.0, 0.5314, 1.0, 0.5425, 0.75, 0.5425, 0.5, 0.5314, 0.75, 0.5314, 0.75, 0.5425, 0.5, 0.5425, 1.0, 0.7705, 1.0, 0.5425, 1.0, 0.5425, 1.0, 0.7705, 1.0, 0.7705, 1.0, 0.5425, 1.0, 0.5425, 1.0, 0.7705, 1.0, 0.7705, 1.0, 0.5425, 1.0, 0.5425, 1.0, 0.7705, 1.0, 0.7705, 1.0, 0.5425, 1.0, 0.5425, 1.0, 0.7705, 1.0, 1.0, 1.0, 1.0, 1.0, 1.0, 1.0, 1.0, 1.0, 0.0, 1.0, 0.04033, 1.0, 0.04033, 1.0, 0.0, 1.0, 0.2051, 1.0, 0.3115, 1.0, 0.3115, 1.0, 0.2051, 0.75, 0.7705, 1.0, 0.7705, 1.0, 0.7705, 0.75, 0.7705, 1.0, 0.08795, 1.0, 0.2051, 1.0, 0.2051, 1.0, 0.08795, 1.0, 0.04033, 1.0, 0.04033, 1.0, 0.04033, 1.0, 0.04033, 1.0, 1.0, 1.0, 1.0, 1.0, 1.0, 1.0, 1.0, 1.0, 0.7835, 1.0, 1.0, 1.0, 1.0, 1.0, 0.7835, 1.0, 0.7705, 1.0, 0.5425, 1.0, 0.5425, 1.0, 0.7705, 1.0, 0.3115, 1.0, 0.3115, 1.0, 0.3115, 1.0, 0.3115, 1.0, 0.04033, 1.0, 0.08795, 1.0, 0.08795, 1.0, 0.04033, 1.0, 1.0, 1.0, 1.0, 1.0, 1.0, 1.0, 1.0, 1.0, 0.2051, 1.0, 0.2051, 1.0, 0.2051, 1.0, 0.2051, 0.5, 0.0, 0.75, 0.0, 0.75, 0.0, 0.5, 0.0, 1.0, 0.5314, 1.0, 0.5425, 1.0, 0.5425, 1.0, 0.5314, 0.75, 0.0, 1.0, 0.0, 1.0, 0.0, 0.75, 0.0, 1.0, 1.0, 1.0, 1.0, 1.0, 1.0, 1.0, 1.0, 1.0, 1.0, 0.75, 1.0, 0.75, 1.0, 1.0, 1.0, 1.0, 0.5425, 1.0, 0.7705, 1.0, 0.7705, 1.0, 0.5425, 1.0, 0.5425, 0.75, 0.5425, 0.75, 0.5425, 1.0, 0.5425, 0.75, 1.0, 0.5, 1.0, 0.5, 1.0, 0.75, 1.0, 0.5, 0.7705, 0.75, 0.7705, 0.75, 0.7705, 0.5, 0.7705, 1.0, 0.08795, 1.0, 0.08795, 1.0, 0.08795, 1.0, 0.08795, 0.75, 0.5425, 0.5, 0.5425, 0.5, 0.5425, 0.75, 0.5425, 1.0, 0.7705, 1.0, 0.7835, 1.0, 0.7835, 1.0, 0.7705, 1.0, 1.0, 1.0, 0.7835, 1.0, 0.7835, 1.0, 1.0, 1.0, 1.0, 1.0, 0.7835, 1.0, 0.7835, 1.0, 1.0, 1.0, 1.0, 1.0, 0.7835, 1.0, 0.7835, 1.0, 1.0, 1.0, 1.0, 1.0, 0.7835, 1.0, 0.7835, 1.0, 1.0, 0.5, 0.7705, 0.75, 0.7705, 0.75, 0.7835, 0.5, 0.7835, 0.75, 0.7705, 1.0, 0.7705, 1.0, 0.7835, 0.75, 0.7835, 1.0, 1.0, 1.0, 1.0, 1.0, 0.7835, 1.0, 0.7835, 1.0, 1.0, 1.0, 1.0, 1.0, 0.7835, 1.0, 0.7835, 1.0, 1.0, 1.0, 1.0, 1.0, 0.7835, 1.0, 0.7835, 1.0, 1.0, 1.0, 1.0, 1.0, 0.7835, 1.0, 0.7835, 1.0, 0.7705, 0.75, 0.7705, 0.75, 0.7705, 1.0, 0.7705, 0.5, 0.7835, 0.75, 0.7835, 0.75, 0.7835, 0.5, 0.7835, 1.0, 1.0, 1.0, 1.0, 1.0, 0.7835, 1.0, 0.7835, 1.0, 1.0, 1.0, 0.7835, 1.0, 0.7835, 1.0, 1.0, 1.0, 1.0, 1.0, 1.0, 1.0, 1.0, 1.0, 1.0, 1.0, 0.04033, 1.0, 0.04033, 1.0, 0.04033, 1.0, 0.04033, 1.0, 0.7705, 1.0, 0.5425, 1.0, 0.5425, 1.0, 0.7705, 1.0, 0.7835, 1.0, 0.7705, 1.0, 0.7705, 1.0, 0.7835, 1.0, 0.5314, 1.0, 0.3115, 1.0, 0.3115, 1.0, 0.5314, 1.0, 0.3115, 1.0, 0.2051, 1.0, 0.2051, 1.0, 0.3115, 1.0, 0.2051, 1.0, 0.08795, 1.0, 0.08795, 1.0, 0.2051, 1.0, 0.08795, 1.0, 0.04033, 1.0, 0.04033, 1.0, 0.08795, 0.75, 0.5314, 0.5, 0.5314, 0.5, 0.5314, 0.75, 0.5314, 1.0, 0.7835, 1.0, 0.7705, 1.0, 0.7705, 1.0, 0.7835, 1.0, 0.5314, 1.0, 0.5314, 1.0, 0.3115, 1.0, 0.3115, 1.0, 0.3115, 1.0, 0.3115, 1.0, 0.2051, 1.0, 0.2051, 1.0, 0.2051, 1.0, 0.2051, 1.0, 0.08795, 1.0, 0.08795, 1.0, 0.08795, 1.0, 0.08795, 1.0, 0.04033, 1.0, 0.04033, 1.0, 0.7705, 1.0, 0.5425, 1.0, 0.5425, 1.0, 0.7705, 1.0, 0.5425, 1.0, 0.5314, 1.0, 0.5314, 1.0, 0.5425, 1.0, 0.3115, 1.0, 0.5314, 1.0, 0.5314, 1.0, 0.3115, 0.5, 0.3115, 0.75, 0.3115, 0.75, 0.5314, 0.5, 0.5314, 0.75, 0.3115, 1.0, 0.3115, 1.0, 0.5314, 0.75, 0.5314, 1.0, 0.5425, 1.0, 0.5314, 1.0, 0.5314, 1.0, 0.5425, 1.0, 0.5425, 1.0, 0.5314, 1.0, 0.5314, 1.0, 0.5425, 1.0, 0.5425, 1.0, 0.5314, 1.0, 0.5314, 1.0, 0.5425, 1.0, 0.5425, 1.0, 0.5314, 1.0, 0.5314, 1.0, 0.5425, 0.5, 0.3115, 0.5, 0.5314, 0.75, 0.5314, 0.75, 0.3115, 0.75, 0.3115, 0.75, 0.5314, 1.0, 0.5314, 1.0, 0.3115, 1.0, 0.5425, 1.0, 0.5425, 1.0, 0.5314, 1.0, 0.5314, 1.0, 0.5425, 1.0, 0.5425, 1.0, 0.5314, 1.0, 0.5314, 1.0, 0.5425, 1.0, 0.5425, 1.0, 0.5314, 1.0, 0.5314, 1.0, 0.5425, 1.0, 0.5425, 1.0, 0.5314, 1.0, 0.5314, 0.75, 0.5314, 0.75, 0.5425, 1.0, 0.5425, 1.0, 0.5314, 0.5, 0.5314, 0.5, 0.5425, 0.75, 0.5425, 0.75, 0.5314, 0.5, 0.7705, 0.5, 0.7835, 0.75, 0.7835, 0.75, 0.7705, 0.75, 0.7705, 0.75, 0.7835, 1.0, 0.7835, 1.0, 0.7705, 1.0, 0.7705, 1.0, 0.7705, 1.0, 0.5425, 1.0, 0.5425, 1.0, 0.7835, 1.0, 0.7835, 1.0, 0.7705, 1.0, 0.7705, 1.0, 0.5425, 1.0, 0.5425, 1.0, 0.5314, 1.0, 0.5314, 0.75, 0.5425, 1.0, 0.5425, 1.0, 0.5425, 0.75, 0.5425, 0.5, 0.5425, 0.75, 0.5425, 0.75, 0.5425, 0.5, 0.5425, 0.75, 0.7705, 0.5, 0.7705, 0.5, 0.7705, 0.75, 0.7705, 1.0, 0.7835, 1.0, 0.7835, 1.0, 0.7835, 1.0, 0.7835, 1.0, 0.5425, 1.0, 0.5314, 1.0, 0.5314, 1.0, 0.5425, 1.0, 0.5425, 1.0, 0.7705, 1.0, 0.7705, 1.0, 0.5425, 1.0, 0.5314, 1.0, 0.5314, 1.0, 0.5314, 1.0, 0.5314, 1.0, 0.7705, 1.0, 0.5425, 1.0, 0.5425, 1.0, 0.7705, 0.75, 0.7835, 1.0, 0.7835, 1.0, 0.7835, 0.75, 0.7835, 0.5, 0.5314, 0.75, 0.5314, 0.75, 0.5314, 0.5, 0.5314, 1.0, 0.7835, 1.0, 0.7835, 1.0, 0.7835, 1.0, 0.7835, 1.0, 0.7835, 1.0, 0.7705, 1.0, 0.7705, 1.0, 0.7835, 0.75, 0.5314, 1.0, 0.5314, 1.0, 0.5314, 0.75, 0.5314, 1.0, 0.5314, 1.0, 0.5314, 1.0, 0.5314, 1.0, 0.5314, 1.0, 0.5314, 1.0, 0.5425, 1.0, 0.5425, 1.0, 0.5314, 0.5, 0.7835, 0.75, 0.7835, 0.75, 0.7835, 0.5, 0.7835])
me_plane_001.use_remesh_preserve_volume = False
me_plane_001.use_remesh_preserve_attributes = False
me_plane_001.use_mirror_vertex_groups = False
me_plane_001.update()

# ---- objects
ob_empty = bpy.data.objects.new('Empty', None)
ob_plane = bpy.data.objects.new('Plane', me_plane)
ob_plane_001 = bpy.data.objects.new('Plane.001', me_plane_001)

# ---- transforms, parenting, visibility, modifiers, constraints
ob_empty.location = (-0.1918, 0.0, 0.0)
ob_empty.scale = (5.032, 5.032, 5.032)
ob_empty.empty_display_type = 'IMAGE'
ob_empty.empty_display_size = 5.0
ob_empty.empty_image_depth = 'FRONT'
ob_empty.use_empty_image_alpha = True
ob_empty.color = (1.0, 1.0, 1.0, 0.1871)
ob_empty.hide_select = True
ob_empty.lineart.crease_threshold = 0.0
ob_plane.location = (0.0, 0.0, 0.0)
ob_plane.lineart.crease_threshold = 0.0
_m = ob_plane.modifiers.new('Mirror', 'MIRROR')
_m.use_clip = True
_m = ob_plane.modifiers.new('Auto Smooth', 'NODES')
_m.node_group = ng_auto_smooth
_gi = [s.identifier for s in ng_auto_smooth.interface.items_tree if s.item_type == 'SOCKET' and s.in_out == 'INPUT']
_m[_gi[1]] = 0.7854  # Angle
ob_plane_001.location = (0.0, 0.0, 2.466)
ob_plane_001.lineart.crease_threshold = 0.0
_m = ob_plane_001.modifiers.new('Mirror', 'MIRROR')
_m.use_clip = True
_m = ob_plane_001.modifiers.new('Auto Smooth', 'NODES')
_m.node_group = ng_auto_smooth
_gi = [s.identifier for s in ng_auto_smooth.interface.items_tree if s.item_type == 'SOCKET' and s.in_out == 'INPUT']
_m[_gi[1]] = 0.7854  # Angle

# ---- collection membership
col_collection.objects.link(ob_empty)
col_collection.objects.link(ob_plane)
col_collection.objects.link(ob_plane_001)

# ---- scene / render settings (as saved in the file)
scene.frame_start = 1; scene.frame_end = 250; scene.frame_set(31)
scene.render.engine = 'BLENDER_EEVEE_NEXT'
scene.cycles.use_denoising = False
scene.cycles.samples = 128
scene.cycles.sampling_pattern = 'TABULATED_SOBOL'
scene.cycles.use_adaptive_sampling = False
scene.cycles.use_light_tree = False
scene.view_settings.view_transform = 'Filmic'
bpy.context.view_layer.update()

# ---- added for rendering (the .blend has no active camera and no usable light): camera, sun
cam_auto = bpy.data.cameras.new('AutoCamera')
cam_auto.lens = 50.0
cam_auto.sensor_width = 36.0
cam_auto.clip_end = 1000.0
ob_auto_camera = bpy.data.objects.new('AutoCamera', cam_auto)
scene.collection.objects.link(ob_auto_camera)
ob_auto_camera.location = (23.0793, -27.9894, 21.2842)
ob_auto_camera.rotation_euler = (1.09748, -7.21219e-08, 0.694738)
scene.camera = ob_auto_camera
light_auto_sun = bpy.data.lights.new('AutoSun', 'SUN')
light_auto_sun.energy = 3.0
light_auto_sun.angle = 0.0523599
ob_auto_sun = bpy.data.objects.new('AutoSun', light_auto_sun)
scene.collection.objects.link(ob_auto_sun)
ob_auto_sun.rotation_euler = (0.872665, 0.174533, 0.523599)
bpy.context.view_layer.update()
